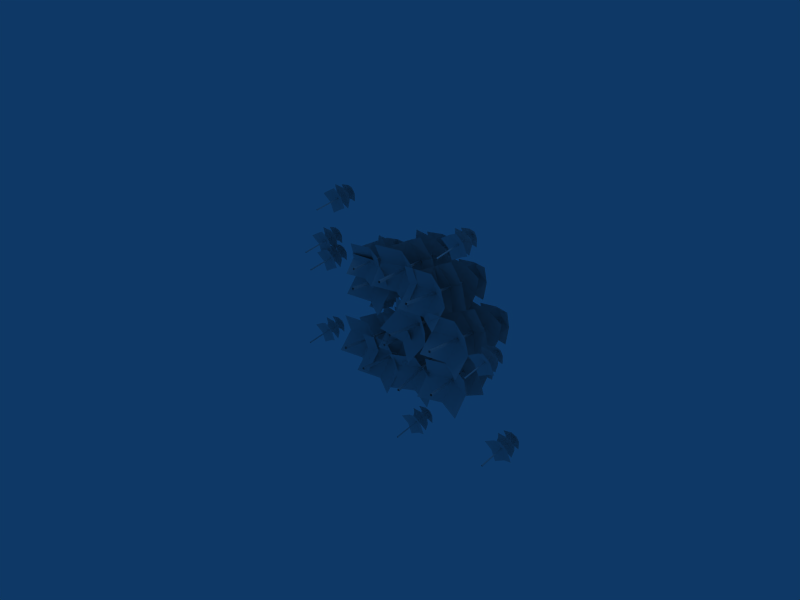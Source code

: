 # Source: nettles1.blend  (saved by Blender 2.44.0; exported with 4.5.12 LTS)
import bpy
from mathutils import Matrix  # noqa: F401  (used for matrix-valued properties, if any)

bpy.ops.wm.read_factory_settings(use_empty=True)
scene = bpy.context.scene
scene.name = 'Scene'

# ---- collections
col_collection_1 = bpy.data.collections.new('Collection 1'); scene.collection.children.link(col_collection_1)

# ---- materials (node trees are filled in below, after node groups)
mat_material = bpy.data.materials.new('Material')
mat_material.alpha_threshold = 0.0
mat_material.roughness = 0.5
mat_material.line_color = (0.0, 0.0, 0.0, 1.0)

# ---- material node trees

# ---- world
world_world = bpy.data.worlds.new('World'); scene.world = world_world
world_world.color = (0.05656, 0.2208, 0.4)
world_world.use_sun_shadow = False
world_world.sun_shadow_jitter_overblur = 0.0
world_world.cycles.sampling_method = 'MANUAL'
world_world.cycles.sample_map_resolution = 256

# ---- cameras
cam_camera = bpy.data.cameras.new('Camera')
cam_camera.passepartout_alpha = 0.2
cam_camera.clip_end = 100.0
cam_camera.lens = 35.0
cam_camera.ortho_scale = 7.314
cam_camera.show_passepartout = False
cam_camera.show_safe_areas = True
cam_camera.dof.focus_distance = 0.0
cam_camera.dof.aperture_fstop = 128.0

# ---- lights
light_spot = bpy.data.lights.new('Spot', 'POINT')
light_spot.transmission_factor = 0.0
light_spot.cutoff_distance = 30.0
light_spot.energy = 100.0
light_spot.shadow_buffer_clip_start = 1.001
light_spot.shadow_soft_size = 1.0
light_spot.shadow_maximum_resolution = 0.006
light_spot.use_absolute_resolution = True
light_spot.cycles.use_multiple_importance_sampling = False

# ---- meshes
me_plane = bpy.data.meshes.new('Plane')
me_plane.from_pydata([(0.8398, 1.435, -0.7846), (1.085, 0.04415, -0.7249), (1.051, 0.03833, -0.7262), (0.8214, 1.432, -0.7853), (0.8389, 1.436, -0.7661), (1.084, 0.04554, -0.6907), (1.05, 0.03973, -0.692), (0.8206, 1.433, -0.7667), (1.087, 1.34, -0.5187), (1.108, 1.321, -1.001), (0.633, 1.239, -1.018), (0.6117, 1.259, -0.5364), (0.861, 1.337, -1.012), (1.088, 1.387, -0.7624), (0.8397, 1.356, -0.5303), (0.6126, 1.306, -0.7801), (0.8269, 1.484, -0.7779), (0.8856, 1.117, -0.7603), (0.6082, 1.035, -0.6761), (0.9709, 1.107, -0.4718), (1.175, 1.124, -0.8409), (0.8128, 1.052, -1.045), (0.6974, 1.003, -0.3865), (0.5393, 0.9486, -0.96), (1.107, 1.037, -1.125), (1.265, 1.092, -0.5513), (1.093, 0.7542, -0.2842), (1.407, 0.7787, -0.8844), (0.8168, 0.663, -1.197), (0.5035, 0.6386, -0.5967), (1.1, 0.7883, -1.044), (1.239, 0.8339, -0.5876), (0.787, 0.7639, -0.4437), (0.6487, 0.7183, -0.9001), (0.9253, 0.8836, -0.749), (0.9755, 0.5891, -0.7348), (0.6737, 0.3738, -0.6687), (1.058, 0.4526, -0.3937), (1.333, 0.4805, -0.7853), (0.9483, 0.4017, -1.06), (0.7566, 0.2346, -0.3274), (0.6469, 0.1837, -0.9941), (1.306, 0.2904, -1.111), (1.415, 0.3413, -0.444), (-0.4011, 0.2789, -0.444), (-0.5175, 0.2463, -1.111), (-1.185, 0.2474, -0.9941), (-1.068, 0.2799, -0.3274), (-0.8523, 0.4139, -1.06), (-0.4604, 0.4296, -0.7853), (-0.7359, 0.4464, -0.3937), (-1.128, 0.4307, -0.6687), (-0.7952, 0.5944, -0.7348), (-0.7972, 0.8932, -0.749), (-1.097, 0.7747, -0.9001), (-0.953, 0.7974, -0.4437), (-0.4961, 0.7936, -0.5876), (-0.6399, 0.7709, -1.044), (-1.253, 0.7195, -0.5967), (-0.9399, 0.693, -1.197), (-0.3391, 0.7119, -0.8844), (-0.6522, 0.7384, -0.2842), (-0.4287, 1.044, -0.5513), (-0.5935, 1.016, -1.125), (-1.168, 1.02, -0.96), (-1.003, 1.048, -0.3865), (-0.881, 1.078, -1.045), (-0.5115, 1.09, -0.8409), (-0.7162, 1.106, -0.4718), (-1.086, 1.094, -0.6761), (-0.7988, 1.13, -0.7603), (-0.7974, 1.502, -0.7779), (-1.038, 1.36, -0.7801), (-0.8054, 1.374, -0.5303), (-0.5552, 1.364, -0.7624), (-0.7875, 1.351, -1.012), (-1.046, 1.314, -0.5364), (-1.028, 1.291, -1.018), (-0.546, 1.295, -1.001), (-0.5638, 1.318, -0.5187), (-0.8119, 1.452, -0.7667), (-0.8105, 0.04028, -0.692), (-0.7762, 0.04057, -0.6907), (-0.7933, 1.452, -0.7661), (-0.8112, 1.451, -0.7853), (-0.8092, 0.03866, -0.7262), (-0.775, 0.03895, -0.7249), (-0.7926, 1.451, -0.7846), (-0.02954, 1.365, -0.461), (-0.01454, 0.1607, -0.4101), (-0.04374, 0.1604, -0.4112), (-0.04541, 1.365, -0.4616), (-0.03013, 1.365, -0.4452), (-0.01562, 0.1621, -0.3809), (-0.04482, 0.1618, -0.382), (-0.046, 1.365, -0.4457), (0.1655, 1.251, -0.2343), (0.1807, 1.231, -0.6451), (-0.2305, 1.228, -0.6601), (-0.2457, 1.247, -0.2494), (-0.02525, 1.279, -0.655), (0.1728, 1.29, -0.4421), (-0.04043, 1.298, -0.2442), (-0.2385, 1.287, -0.4571), (-0.03364, 1.408, -0.4553), (-0.03486, 1.09, -0.4403), (-0.2794, 1.06, -0.3685), (0.03561, 1.071, -0.1943), (0.2101, 1.057, -0.509), (-0.1049, 1.046, -0.6832), (-0.2088, 1.021, -0.1216), (-0.3493, 0.9967, -0.6105), (0.1402, 0.9933, -0.751), (0.2807, 1.018, -0.2621), (0.09014, 0.7569, -0.03439), (0.3571, 0.7344, -0.5461), (-0.1551, 0.7182, -0.8125), (-0.422, 0.7408, -0.3008), (0.1006, 0.7846, -0.6821), (0.2232, 0.804, -0.293), (-0.1663, 0.8072, -0.1704), (-0.289, 0.7879, -0.5595), (-0.03351, 0.8889, -0.4307), (-0.0318, 0.6342, -0.4185), (-0.3153, 0.4946, -0.3622), (0.01877, 0.508, -0.1277), (0.2536, 0.4937, -0.4615), (-0.08049, 0.4803, -0.696), (-0.2648, 0.3661, -0.07127), (-0.364, 0.3384, -0.6396), (0.205, 0.3375, -0.7389), (0.3042, 0.3652, -0.1706), (1.026, 0.2526, 0.8514), (0.9041, 0.2186, 0.1548), (0.2066, 0.2197, 0.2766), (0.3283, 0.2537, 0.9732), (0.5542, 0.3936, 0.2074), (0.9637, 0.4101, 0.4948), (0.6759, 0.4276, 0.904), (0.2663, 0.4112, 0.6166), (0.6139, 0.5823, 0.5475), (0.6118, 0.8945, 0.5327), (0.2986, 0.7707, 0.3748), (0.4489, 0.7944, 0.8517), (0.9265, 0.7904, 0.7014), (0.7761, 0.7667, 0.2245), (0.1355, 0.713, 0.6918), (0.4627, 0.6853, 0.06456), (1.091, 0.7051, 0.3912), (0.7633, 0.7327, 1.018), (0.9969, 1.052, 0.7393), (0.8247, 1.022, 0.14), (0.2247, 1.027, 0.3123), (0.3969, 1.056, 0.9115), (0.5243, 1.088, 0.2231), (0.9104, 1.1, 0.4366), (0.6965, 1.117, 0.8224), (0.3104, 1.105, 0.6089), (0.6101, 1.141, 0.5209), (0.6116, 1.531, 0.5025), (0.3605, 1.382, 0.5003), (0.6033, 1.396, 0.7612), (0.8646, 1.387, 0.5187), (0.6219, 1.373, 0.2577), (0.3516, 1.334, 0.7549), (0.3703, 1.31, 0.2514), (0.8743, 1.314, 0.2698), (0.8557, 1.338, 0.7733), (0.5965, 1.478, 0.5142), (0.5979, 0.003247, 0.5923), (0.6337, 0.003549, 0.5936), (0.6159, 1.479, 0.5149), (0.5972, 1.478, 0.4947), (0.5992, 0.001553, 0.5566), (0.635, 0.001856, 0.5579), (0.6166, 1.478, 0.4955), (-0.5106, 1.478, 0.3409), (-0.4922, 0.001856, 0.4033), (-0.528, 0.001553, 0.402), (-0.53, 1.478, 0.3402), (-0.5113, 1.479, 0.3603), (-0.4935, 0.003549, 0.4391), (-0.5293, 0.003247, 0.4378), (-0.5308, 1.478, 0.3596), (-0.2715, 1.338, 0.6188), (-0.2529, 1.314, 0.1153), (-0.757, 1.31, 0.09682), (-0.7756, 1.334, 0.6004), (-0.5053, 1.373, 0.1032), (-0.2626, 1.387, 0.3641), (-0.5239, 1.396, 0.6067), (-0.7667, 1.382, 0.3457), (-0.5156, 1.531, 0.348), (-0.5171, 1.141, 0.3664), (-0.8168, 1.105, 0.4543), (-0.4307, 1.117, 0.6678), (-0.2169, 1.1, 0.2821), (-0.603, 1.088, 0.06859), (-0.7303, 1.056, 0.757), (-0.9025, 1.027, 0.1577), (-0.3026, 1.022, -0.01452), (-0.1303, 1.052, 0.5847), (-0.3639, 0.7327, 0.8639), (-0.0367, 0.7051, 0.2366), (-0.6645, 0.6853, -0.08998), (-0.9917, 0.713, 0.5373), (-0.3511, 0.7667, 0.06993), (-0.2008, 0.7904, 0.5469), (-0.6783, 0.7944, 0.6972), (-0.8286, 0.7707, 0.2202), (-0.5155, 0.8945, 0.3781), (-0.5134, 0.5823, 0.393), (-0.8609, 0.4112, 0.462), (-0.4514, 0.4276, 0.7495), (-0.1635, 0.4101, 0.3403), (-0.573, 0.3936, 0.05285), (-0.7989, 0.2537, 0.8187), (-0.9206, 0.2197, 0.122), (-0.2232, 0.2186, 0.0002848), (-0.1015, 0.2526, 0.6969), (1.709, 0.4165, -0.05154), (1.562, 0.3778, -0.137), (1.633, 0.3356, 0.08214), (1.856, 0.3505, 0.01348), (1.785, 0.3927, -0.2056), (1.486, 0.3164, 0.0005285), (1.639, 0.3735, -0.2872), (1.932, 0.3462, -0.1368), (1.779, 0.2892, 0.151), (1.889, 0.4651, 0.05972), (1.808, 0.5182, -0.2155), (1.528, 0.5009, -0.1369), (1.608, 0.4479, 0.1384), (1.668, 0.5385, -0.1706), (1.848, 0.5206, -0.07227), (1.748, 0.4855, 0.1047), (1.568, 0.5034, 0.006361), (1.708, 0.5299, -0.02947), (1.709, 0.7085, 0.005387), (1.591, 0.6415, -0.01209), (1.705, 0.6189, 0.1079), (1.827, 0.6414, -0.003251), (1.713, 0.664, -0.1233), (1.587, 0.5913, 0.09811), (1.596, 0.6364, -0.1331), (1.831, 0.6363, -0.1242), (1.823, 0.5912, 0.1069), (1.701, 0.6836, 0.004893), (1.702, 0.005375, -0.1234), (1.719, 0.005367, -0.1228), (1.711, 0.6836, 0.005233), (1.702, 0.6853, -0.004026), (1.703, 0.008575, -0.1398), (1.719, 0.008567, -0.1392), (1.711, 0.6853, -0.003685), (0.1838, 1.506, -0.6897), (0.3903, 0.07109, -0.9763), (0.3548, 0.06667, -0.9788), (0.1645, 1.503, -0.691), (0.1829, 1.502, -0.6707), (0.3888, 0.06406, -0.9413), (0.3533, 0.05965, -0.9437), (0.1637, 1.499, -0.672), (0.4387, 1.335, -0.4454), (0.4602, 1.434, -0.9396), (-0.03921, 1.372, -0.9738), (-0.06071, 1.273, -0.4796), (0.2024, 1.461, -0.9453), (0.4414, 1.443, -0.6811), (0.1809, 1.362, -0.4511), (-0.05806, 1.381, -0.7153), (0.172, 1.554, -0.6706), (0.2202, 1.175, -0.7445), (-0.07235, 1.081, -0.6768), (0.309, 1.091, -0.4547), (0.5232, 1.192, -0.8269), (0.1419, 1.183, -1.049), (0.01963, 0.9735, -0.3916), (-0.1474, 1.066, -0.9859), (0.4482, 1.177, -1.136), (0.6152, 1.085, -0.5417), (0.4243, 0.6817, -0.3529), (0.7524, 0.8446, -0.9587), (0.1322, 0.8254, -1.3), (-0.1958, 0.6625, -0.6938), (0.4327, 0.9047, -1.116), (0.5788, 0.8328, -0.6423), (0.1046, 0.7418, -0.5098), (-0.04143, 0.8136, -0.9832), (0.2534, 0.9342, -0.7912), (0.2953, 0.6302, -0.8502), (-0.02762, 0.4058, -0.834), (0.3765, 0.4041, -0.5385), (0.6643, 0.5201, -0.9314), (0.2602, 0.5218, -1.227), (0.05398, 0.177, -0.5229), (-0.06236, 0.2947, -1.211), (0.6295, 0.409, -1.309), (0.7459, 0.2913, -0.6203), (0.07124, 0.2526, -0.5939), (-0.05043, 0.2186, -1.291), (-0.7479, 0.2197, -1.169), (-0.6262, 0.2537, -0.4722), (-0.4003, 0.3936, -1.238), (0.009233, 0.4101, -0.9506), (-0.2786, 0.4276, -0.5414), (-0.6882, 0.4112, -0.8288), (-0.3406, 0.5823, -0.8979), (-0.3427, 0.8945, -0.9127), (-0.6559, 0.7707, -1.071), (-0.5056, 0.7944, -0.5937), (-0.02806, 0.7904, -0.744), (-0.1784, 0.7667, -1.221), (-0.819, 0.713, -0.7536), (-0.4918, 0.6853, -1.381), (0.136, 0.7051, -1.054), (-0.1912, 0.7327, -0.427), (0.04239, 1.052, -0.7061), (-0.1298, 1.022, -1.305), (-0.7298, 1.027, -1.133), (-0.5576, 1.056, -0.5339), (-0.4303, 1.088, -1.222), (-0.04415, 1.1, -1.009), (-0.258, 1.117, -0.623), (-0.6441, 1.105, -0.8365), (-0.3444, 1.141, -0.9245), (-0.3429, 1.531, -0.9429), (-0.594, 1.382, -0.9451), (-0.3512, 1.396, -0.6842), (-0.08988, 1.387, -0.9267), (-0.3326, 1.373, -1.188), (-0.6029, 1.334, -0.6905), (-0.5843, 1.31, -1.194), (-0.08017, 1.314, -1.176), (-0.09878, 1.338, -0.6721), (-0.358, 1.478, -0.9312), (-0.3566, 0.003247, -0.8531), (-0.3208, 0.003549, -0.8518), (-0.3386, 1.479, -0.9305), (-0.3573, 1.478, -0.9506), (-0.3553, 0.001553, -0.8888), (-0.3195, 0.001856, -0.8875), (-0.3379, 1.478, -0.9499), (-0.755, 1.092, -0.1615), (-0.7485, 0.5652, -0.1392), (-0.7612, 0.5651, -0.1397), (-0.762, 1.092, -0.1618), (-0.7553, 1.092, -0.1546), (-0.7489, 0.5658, -0.1265), (-0.7617, 0.5657, -0.1269), (-0.7622, 1.092, -0.1548), (-0.6697, 1.042, -0.06232), (-0.663, 1.034, -0.242), (-0.843, 1.032, -0.2486), (-0.8496, 1.041, -0.06889), (-0.7531, 1.055, -0.2464), (-0.6665, 1.06, -0.1532), (-0.7598, 1.063, -0.06663), (-0.8464, 1.058, -0.1598), (-0.7568, 1.111, -0.159), (-0.7574, 0.972, -0.1524), (-0.8643, 0.9588, -0.121), (-0.7265, 0.9634, -0.04481), (-0.6502, 0.9573, -0.1825), (-0.788, 0.9528, -0.2587), (-0.8334, 0.9416, -0.013), (-0.8949, 0.931, -0.2269), (-0.6808, 0.9295, -0.2884), (-0.6193, 0.9401, -0.07447), (-0.7027, 0.8261, 0.02517), (-0.5859, 0.8162, -0.1987), (-0.81, 0.8092, -0.3153), (-0.9268, 0.8191, -0.09142), (-0.6981, 0.8382, -0.2582), (-0.6444, 0.8467, -0.08799), (-0.8149, 0.8481, -0.03434), (-0.8685, 0.8396, -0.2046), (-0.7568, 0.8839, -0.1482), (-0.756, 0.7724, -0.1429), (-0.8801, 0.7113, -0.1183), (-0.7339, 0.7172, -0.01567), (-0.6311, 0.7109, -0.1617), (-0.7773, 0.7051, -0.2643), (-0.8579, 0.6551, 0.009031), (-0.9014, 0.643, -0.2396), (-0.6524, 0.6426, -0.2831), (-0.609, 0.6547, -0.03443), (0.1439, 0.2478, 0.4265), (0.7697, 0.2198, 0.09653), (0.4389, 0.2015, -0.5292), (-0.1869, 0.2294, -0.1992), (0.6082, 0.3852, -0.2235), (0.4608, 0.4083, 0.2543), (-0.0175, 0.4131, 0.1065), (0.13, 0.39, -0.3714), (0.2993, 0.5708, -0.06566), (0.297, 0.9102, -0.08613), (0.3606, 0.776, -0.4271), (-0.04246, 0.7649, -0.1304), (0.2517, 0.8175, 0.2712), (0.6548, 0.8286, -0.02548), (0.01772, 0.6729, -0.4745), (0.715, 0.7367, -0.3695), (0.6061, 0.7782, 0.3288), (-0.09118, 0.7144, 0.2238), (0.2254, 1.048, 0.3482), (0.7429, 1.022, 7.79e-05), (0.3941, 1.008, -0.5174), (-0.1234, 1.034, -0.1693), (0.5699, 1.078, -0.2613), (0.4856, 1.098, 0.1715), (0.05245, 1.104, 0.08685), (0.1368, 1.084, -0.346), (0.3121, 1.13, -0.08883), (0.3221, 1.519, -0.101), (0.2499, 1.365, -0.3374), (0.07618, 1.382, -0.02634), (0.3876, 1.382, 0.1475), (0.5613, 1.365, -0.1636), (0.005921, 1.313, -0.2663), (0.4911, 1.296, -0.4035), (0.6288, 1.313, 0.08143), (0.1437, 1.33, 0.2186), (0.3074, 1.467, -0.1107), (0.2636, -0.008989, -0.05523), (0.2734, -0.007786, -0.02079), (0.3127, 1.467, -0.09203), (0.3261, 1.466, -0.116), (0.298, -0.01018, -0.06497), (0.3078, -0.008976, -0.03054), (0.3314, 1.467, -0.09732), (1.071, 1.478, -0.06816), (1.09, 0.001856, -0.005744), (1.054, 0.001553, -0.007052), (1.052, 1.478, -0.06887), (1.07, 1.479, -0.04873), (1.088, 0.003549, 0.03001), (1.052, 0.003247, 0.0287), (1.051, 1.478, -0.04944), (1.31, 1.338, 0.2097), (1.329, 1.314, -0.2938), (0.8248, 1.31, -0.3123), (0.8062, 1.334, 0.1913), (1.076, 1.373, -0.3059), (1.319, 1.387, -0.04493), (1.058, 1.396, 0.1976), (0.8151, 1.382, -0.06336), (1.066, 1.531, -0.0611), (1.065, 1.141, -0.04272), (0.7649, 1.105, 0.04526), (1.151, 1.117, 0.2588), (1.365, 1.1, -0.127), (0.9788, 1.088, -0.3405), (0.8515, 1.056, 0.3479), (0.6792, 1.027, -0.2514), (1.279, 1.022, -0.4236), (1.451, 1.052, 0.1756), (1.218, 0.7327, 0.4548), (1.545, 0.7051, -0.1724), (0.9172, 0.6853, -0.4991), (0.59, 0.713, 0.1282), (1.231, 0.7667, -0.3391), (1.381, 0.7904, 0.1378), (0.9035, 0.7944, 0.2881), (0.7531, 0.7707, -0.1888), (1.066, 0.8945, -0.03096), (1.068, 0.5823, -0.01609), (0.7208, 0.4112, 0.05297), (1.13, 0.4276, 0.3404), (1.418, 0.4101, -0.06879), (1.009, 0.3936, -0.3562), (0.7828, 0.2537, 0.4096), (0.6612, 0.2197, -0.287), (1.359, 0.2186, -0.4088), (1.48, 0.2526, 0.2878), (0.4768, 0.2479, 1.019), (0.3443, 0.2676, 0.3237), (-0.3496, 0.2154, 0.4545), (-0.217, 0.1957, 1.15), (-0.0144, 0.4157, 0.3963), (0.3988, 0.4319, 0.6785), (0.1182, 0.396, 1.091), (-0.295, 0.3797, 0.8093), (0.04032, 0.5772, 0.7509), (0.01931, 0.8888, 0.7638), (-0.2888, 0.7603, 0.5998), (-0.1312, 0.7513, 1.075), (0.3428, 0.7897, 0.9184), (0.1852, 0.7987, 0.4433), (-0.4422, 0.6652, 0.9127), (-0.1258, 0.7126, 0.2811), (0.5058, 0.742, 0.5996), (0.1894, 0.6947, 1.231), (0.3982, 1.051, 0.9783), (0.2167, 1.063, 0.3811), (-0.3791, 1.016, 0.5612), (-0.1976, 1.003, 1.158), (-0.08541, 1.102, 0.4737), (0.3032, 1.12, 0.6823), (0.09603, 1.09, 1.071), (-0.2926, 1.072, 0.8623), (0.002684, 1.135, 0.7739), (-0.01941, 1.524, 0.79), (-0.2612, 1.361, 0.778), (-0.01482, 1.367, 1.036), (0.242, 1.395, 0.79), (-0.004328, 1.389, 0.5321), (-0.2624, 1.29, 1.028), (-0.2519, 1.312, 0.5236), (0.2513, 1.345, 0.5355), (0.2408, 1.324, 1.039), (-0.03118, 1.47, 0.7972), (0.05981, -0.003496, 0.7445), (0.09554, -0.001122, 0.7454), (-0.01177, 1.471, 0.7977), (-0.03078, 1.471, 0.7778), (0.06056, -0.001972, 0.7088), (0.09628, 0.0004023, 0.7096), (-0.01137, 1.472, 0.7782), (-0.673, 1.107, 0.6636), (-0.5115, 0.04491, 0.7067), (-0.5372, 0.0411, 0.7058), (-0.687, 1.105, 0.6632), (-0.6735, 1.107, 0.6778), (-0.5125, 0.04595, 0.7327), (-0.5383, 0.04214, 0.7318), (-0.6875, 1.105, 0.6773), (-0.4862, 1.03, 0.8654), (-0.4711, 1.015, 0.4989), (-0.8341, 0.9618, 0.486), (-0.8492, 0.9764, 0.8525), (-0.6589, 1.032, 0.4905), (-0.485, 1.066, 0.6801), (-0.6741, 1.047, 0.8569), (-0.848, 1.012, 0.6673), (-0.6819, 1.145, 0.6689), (-0.6439, 0.8639, 0.6816), (-0.8561, 0.807, 0.7459), (-0.5788, 0.8547, 0.9009), (-0.4235, 0.8645, 0.6199), (-0.7008, 0.8169, 0.465), (-0.7884, 0.7805, 0.966), (-0.9104, 0.7427, 0.5301), (-0.4778, 0.8002, 0.404), (-0.3558, 0.838, 0.8399), (-0.4917, 0.5839, 1.043), (-0.254, 0.5977, 0.586), (-0.705, 0.5209, 0.349), (-0.9427, 0.5071, 0.8059), (-0.487, 0.6108, 0.4651), (-0.3804, 0.6423, 0.812), (-0.7247, 0.597, 0.922), (-0.8314, 0.5655, 0.5751), (-0.6179, 0.686, 0.6898), (-0.585, 0.4612, 0.7001), (-0.8182, 0.3029, 0.7505), (-0.5243, 0.3554, 0.9592), (-0.3156, 0.3722, 0.6611), (-0.6096, 0.3197, 0.4523), (-0.7572, 0.195, 1.01), (-0.8425, 0.1593, 0.5028), (-0.3399, 0.2287, 0.4134), (-0.2546, 0.2644, 0.9203), (-1.682, 0.6853, -0.8353), (-1.673, 0.008567, -0.9708), (-1.69, 0.008575, -0.9714), (-1.691, 0.6853, -0.8356), (-1.682, 0.6836, -0.8263), (-1.674, 0.005367, -0.9544), (-1.691, 0.005375, -0.955), (-1.691, 0.6836, -0.8267), (-1.57, 0.5912, -0.7246), (-1.562, 0.6363, -0.9558), (-1.797, 0.6364, -0.9646), (-1.806, 0.5913, -0.7335), (-1.68, 0.664, -0.9548), (-1.566, 0.6414, -0.8348), (-1.688, 0.6189, -0.7237), (-1.802, 0.6415, -0.8437), (-1.684, 0.7085, -0.8262), (-1.685, 0.5299, -0.861), (-1.825, 0.5034, -0.8252), (-1.645, 0.4855, -0.7269), (-1.545, 0.5206, -0.9038), (-1.725, 0.5385, -1.002), (-1.785, 0.4479, -0.6932), (-1.865, 0.5009, -0.9685), (-1.585, 0.5182, -1.047), (-1.504, 0.4651, -0.7718), (-1.613, 0.2892, -0.6806), (-1.461, 0.3462, -0.9684), (-1.754, 0.3735, -1.119), (-1.907, 0.3164, -0.831), (-1.608, 0.3927, -1.037), (-1.537, 0.3505, -0.8181), (-1.76, 0.3356, -0.7494), (-1.831, 0.3778, -0.9685), (-1.684, 0.4165, -0.8831), (2.072, 0.4165, -1.274), (1.925, 0.3778, -1.36), (1.996, 0.3356, -1.141), (2.219, 0.3505, -1.209), (2.149, 0.3927, -1.428), (1.849, 0.3164, -1.222), (2.002, 0.3735, -1.51), (2.295, 0.3462, -1.359), (2.143, 0.2892, -1.072), (2.252, 0.4651, -1.163), (2.171, 0.5182, -1.438), (1.891, 0.5009, -1.36), (1.971, 0.4479, -1.084), (2.031, 0.5385, -1.393), (2.211, 0.5206, -1.295), (2.111, 0.4855, -1.118), (1.931, 0.5034, -1.216), (2.071, 0.5299, -1.252), (2.072, 0.7085, -1.217), (1.954, 0.6415, -1.235), (2.068, 0.6189, -1.115), (2.19, 0.6414, -1.226), (2.076, 0.664, -1.346), (1.95, 0.5913, -1.125), (1.959, 0.6364, -1.356), (2.194, 0.6363, -1.347), (2.186, 0.5912, -1.116), (2.065, 0.6836, -1.218), (2.065, 0.005375, -1.346), (2.082, 0.005367, -1.345), (2.074, 0.6836, -1.217), (2.065, 0.6853, -1.227), (2.066, 0.008575, -1.363), (2.083, 0.008567, -1.362), (2.074, 0.6853, -1.226), (0.4001, 0.6853, -1.635), (0.4087, 0.008567, -1.771), (0.392, 0.008575, -1.772), (0.391, 0.6853, -1.636), (0.3998, 0.6836, -1.626), (0.4081, 0.005367, -1.755), (0.3914, 0.005375, -1.755), (0.3907, 0.6836, -1.627), (0.5118, 0.5912, -1.525), (0.5205, 0.6363, -1.756), (0.285, 0.6364, -1.765), (0.2763, 0.5913, -1.534), (0.4026, 0.664, -1.755), (0.516, 0.6414, -1.635), (0.3939, 0.6189, -1.524), (0.2805, 0.6415, -1.644), (0.3978, 0.7085, -1.626), (0.3971, 0.5299, -1.661), (0.257, 0.5034, -1.625), (0.4374, 0.4855, -1.527), (0.5373, 0.5206, -1.704), (0.3569, 0.5385, -1.802), (0.2975, 0.4479, -1.493), (0.217, 0.5009, -1.769), (0.4973, 0.5182, -1.847), (0.5778, 0.4651, -1.572), (0.4687, 0.2892, -1.481), (0.6215, 0.3462, -1.769), (0.3282, 0.3735, -1.919), (0.1753, 0.3164, -1.631), (0.4746, 0.3927, -1.837), (0.5449, 0.3505, -1.618), (0.3218, 0.3356, -1.55), (0.2515, 0.3778, -1.769), (0.3978, 0.4165, -1.683), (-1.532, 0.4165, 0.4748), (-1.678, 0.3778, 0.3894), (-1.608, 0.3356, 0.6085), (-1.385, 0.3505, 0.5399), (-1.455, 0.3927, 0.3208), (-1.754, 0.3164, 0.5269), (-1.601, 0.3735, 0.2392), (-1.308, 0.3462, 0.3896), (-1.461, 0.2892, 0.6774), (-1.352, 0.4651, 0.5861), (-1.432, 0.5182, 0.3109), (-1.713, 0.5009, 0.3895), (-1.632, 0.4479, 0.6647), (-1.573, 0.5385, 0.3558), (-1.392, 0.5206, 0.4541), (-1.492, 0.4855, 0.6311), (-1.673, 0.5034, 0.5328), (-1.533, 0.5299, 0.4969), (-1.532, 0.7085, 0.5318), (-1.649, 0.6415, 0.5143), (-1.536, 0.6189, 0.6343), (-1.414, 0.6414, 0.5231), (-1.527, 0.664, 0.4031), (-1.653, 0.5913, 0.6245), (-1.645, 0.6364, 0.3933), (-1.409, 0.6363, 0.4022), (-1.418, 0.5912, 0.6333), (-1.539, 0.6836, 0.5313), (-1.538, 0.005375, 0.403), (-1.521, 0.005367, 0.4036), (-1.53, 0.6836, 0.5316), (-1.539, 0.6853, 0.5224), (-1.538, 0.008575, 0.3866), (-1.521, 0.008567, 0.3872), (-1.529, 0.6853, 0.5227), (-1.628, 0.6853, 0.7878), (-1.619, 0.008567, 0.6523), (-1.636, 0.008575, 0.6517), (-1.637, 0.6853, 0.7875), (-1.628, 0.6836, 0.7967), (-1.62, 0.005367, 0.6687), (-1.637, 0.005375, 0.6681), (-1.637, 0.6836, 0.7964), (-1.516, 0.5912, 0.8984), (-1.508, 0.6363, 0.6673), (-1.743, 0.6364, 0.6584), (-1.752, 0.5913, 0.8896), (-1.625, 0.664, 0.6682), (-1.512, 0.6414, 0.7882), (-1.634, 0.6189, 0.8994), (-1.748, 0.6415, 0.7794), (-1.63, 0.7085, 0.7969), (-1.631, 0.5299, 0.762), (-1.771, 0.5034, 0.7979), (-1.591, 0.4855, 0.8962), (-1.491, 0.5206, 0.7192), (-1.671, 0.5385, 0.6209), (-1.731, 0.4479, 0.9298), (-1.811, 0.5009, 0.6546), (-1.531, 0.5182, 0.5759), (-1.45, 0.4651, 0.8512), (-1.559, 0.2892, 0.9425), (-1.407, 0.3462, 0.6547), (-1.7, 0.3735, 0.5043), (-1.853, 0.3164, 0.792), (-1.553, 0.3927, 0.5859), (-1.483, 0.3505, 0.805), (-1.706, 0.3356, 0.8736), (-1.777, 0.3778, 0.6545), (-1.63, 0.4165, 0.7399), (-1.276, 0.4165, 1.524), (-1.422, 0.3778, 1.438), (-1.352, 0.3356, 1.658), (-1.129, 0.3505, 1.589), (-1.199, 0.3927, 1.37), (-1.498, 0.3164, 1.576), (-1.345, 0.3735, 1.288), (-1.052, 0.3462, 1.439), (-1.205, 0.2892, 1.726), (-1.096, 0.4651, 1.635), (-1.176, 0.5182, 1.36), (-1.457, 0.5009, 1.439), (-1.376, 0.4479, 1.714), (-1.317, 0.5385, 1.405), (-1.136, 0.5206, 1.503), (-1.236, 0.4855, 1.68), (-1.416, 0.5034, 1.582), (-1.276, 0.5299, 1.546), (-1.276, 0.7085, 1.581), (-1.393, 0.6415, 1.563), (-1.28, 0.6189, 1.683), (-1.158, 0.6414, 1.572), (-1.271, 0.664, 1.452), (-1.397, 0.5913, 1.674), (-1.389, 0.6364, 1.442), (-1.153, 0.6363, 1.451), (-1.162, 0.5912, 1.682), (-1.283, 0.6836, 1.58), (-1.282, 0.005375, 1.452), (-1.265, 0.005367, 1.453), (-1.274, 0.6836, 1.581), (-1.282, 0.6853, 1.571), (-1.282, 0.008575, 1.436), (-1.265, 0.008567, 1.436), (-1.273, 0.6853, 1.572), (1.18, 0.6853, 1.543), (1.188, 0.008567, 1.408), (1.171, 0.008575, 1.407), (1.17, 0.6853, 1.543), (1.179, 0.6836, 1.552), (1.188, 0.005367, 1.424), (1.171, 0.005375, 1.424), (1.17, 0.6836, 1.552), (1.291, 0.5912, 1.654), (1.3, 0.6363, 1.423), (1.064, 0.6364, 1.414), (1.056, 0.5913, 1.645), (1.182, 0.664, 1.424), (1.295, 0.6414, 1.544), (1.173, 0.6189, 1.655), (1.06, 0.6415, 1.535), (1.177, 0.7085, 1.552), (1.176, 0.5299, 1.517), (1.036, 0.5034, 1.553), (1.217, 0.4855, 1.652), (1.317, 0.5206, 1.475), (1.136, 0.5385, 1.376), (1.077, 0.4479, 1.685), (0.9964, 0.5009, 1.41), (1.277, 0.5182, 1.331), (1.357, 0.4651, 1.607), (1.248, 0.2892, 1.698), (1.401, 0.3462, 1.41), (1.108, 0.3735, 1.26), (0.9547, 0.3164, 1.547), (1.254, 0.3927, 1.341), (1.324, 0.3505, 1.56), (1.101, 0.3356, 1.629), (1.031, 0.3778, 1.41), (1.177, 0.4165, 1.495)], [], [(15, 14, 16), (15, 11, 14), (8, 13, 14), (14, 13, 16), (10, 15, 12), (12, 15, 16), (12, 13, 9), (12, 16, 13), (21, 20, 24), (21, 17, 20), (23, 18, 21), (21, 18, 17), (25, 20, 19), (19, 20, 17), (18, 19, 17), (18, 22, 19), (33, 29, 32), (33, 32, 34), (32, 31, 34), (26, 31, 32), (30, 33, 34), (28, 33, 30), (30, 34, 31), (30, 31, 27), (39, 38, 42), (39, 35, 38), (41, 36, 39), (39, 36, 35), (43, 38, 37), (37, 38, 35), (36, 37, 35), (36, 40, 37), (2, 6, 7), (2, 7, 3), (0, 4, 1), (4, 5, 1), (4, 7, 6), (4, 6, 5), (0, 1, 2), (0, 2, 3), (87, 85, 84), (87, 86, 85), (83, 81, 82), (83, 80, 81), (83, 82, 86), (87, 83, 86), (85, 80, 84), (85, 81, 80), (51, 47, 50), (51, 50, 52), (50, 49, 52), (44, 49, 50), (48, 51, 52), (46, 51, 48), (48, 52, 49), (48, 49, 45), (57, 56, 60), (57, 53, 56), (59, 54, 57), (57, 54, 53), (61, 56, 55), (55, 56, 53), (54, 55, 53), (54, 58, 55), (69, 65, 68), (69, 68, 70), (68, 67, 70), (62, 67, 68), (66, 69, 70), (64, 69, 66), (66, 70, 67), (66, 67, 63), (75, 71, 74), (75, 74, 78), (75, 72, 71), (77, 72, 75), (73, 74, 71), (79, 74, 73), (72, 76, 73), (72, 73, 71), (103, 102, 104), (103, 99, 102), (96, 101, 102), (102, 101, 104), (98, 103, 100), (100, 103, 104), (100, 101, 97), (100, 104, 101), (109, 108, 112), (109, 105, 108), (111, 106, 109), (109, 106, 105), (113, 108, 107), (107, 108, 105), (106, 107, 105), (106, 110, 107), (121, 117, 120), (121, 120, 122), (120, 119, 122), (114, 119, 120), (118, 121, 122), (116, 121, 118), (118, 122, 119), (118, 119, 115), (127, 126, 130), (127, 123, 126), (129, 124, 127), (127, 124, 123), (131, 126, 125), (125, 126, 123), (124, 125, 123), (124, 128, 125), (90, 95, 94), (90, 91, 95), (88, 89, 92), (92, 89, 93), (92, 94, 95), (92, 93, 94), (88, 90, 89), (88, 91, 90), (175, 173, 172), (175, 174, 173), (171, 169, 170), (171, 168, 169), (171, 170, 174), (175, 171, 174), (173, 168, 172), (173, 169, 168), (139, 135, 138), (139, 138, 140), (138, 137, 140), (132, 137, 138), (136, 139, 140), (134, 139, 136), (136, 140, 137), (136, 137, 133), (145, 144, 148), (145, 141, 144), (147, 142, 145), (145, 142, 141), (149, 144, 143), (143, 144, 141), (142, 143, 141), (142, 146, 143), (157, 153, 156), (157, 156, 158), (156, 155, 158), (150, 155, 156), (154, 157, 158), (152, 157, 154), (154, 158, 155), (154, 155, 151), (163, 159, 162), (163, 162, 166), (163, 160, 159), (165, 160, 163), (161, 162, 159), (167, 162, 161), (160, 164, 161), (160, 161, 159), (191, 190, 192), (191, 187, 190), (184, 189, 190), (190, 189, 192), (186, 191, 188), (188, 191, 192), (188, 189, 185), (188, 192, 189), (197, 196, 200), (197, 193, 196), (199, 194, 197), (197, 194, 193), (201, 196, 195), (195, 196, 193), (194, 195, 193), (194, 198, 195), (209, 205, 208), (209, 208, 210), (208, 207, 210), (202, 207, 208), (206, 209, 210), (204, 209, 206), (206, 210, 207), (206, 207, 203), (215, 214, 218), (215, 211, 214), (217, 212, 215), (215, 212, 211), (219, 214, 213), (213, 214, 211), (212, 213, 211), (212, 216, 213), (178, 182, 183), (178, 183, 179), (176, 180, 177), (180, 181, 177), (180, 183, 182), (180, 182, 181), (176, 177, 178), (176, 178, 179), (254, 252, 251), (254, 253, 252), (250, 248, 249), (250, 247, 248), (250, 249, 253), (254, 250, 253), (252, 247, 251), (252, 248, 247), (224, 223, 227), (224, 220, 223), (226, 221, 224), (224, 221, 220), (228, 223, 222), (222, 223, 220), (221, 222, 220), (221, 225, 222), (236, 232, 235), (236, 235, 237), (235, 234, 237), (229, 234, 235), (233, 236, 237), (231, 236, 233), (233, 237, 234), (233, 234, 230), (242, 238, 241), (242, 241, 245), (242, 239, 238), (244, 239, 242), (240, 241, 238), (246, 241, 240), (239, 243, 240), (239, 240, 238), (270, 269, 271), (270, 266, 269), (263, 268, 269), (269, 268, 271), (265, 270, 267), (267, 270, 271), (267, 268, 264), (267, 271, 268), (276, 275, 279), (276, 272, 275), (278, 273, 276), (276, 273, 272), (280, 275, 274), (274, 275, 272), (273, 274, 272), (273, 277, 274), (288, 284, 287), (288, 287, 289), (287, 286, 289), (281, 286, 287), (285, 288, 289), (283, 288, 285), (285, 289, 286), (285, 286, 282), (294, 293, 297), (294, 290, 293), (296, 291, 294), (294, 291, 290), (298, 293, 292), (292, 293, 290), (291, 292, 290), (291, 295, 292), (257, 261, 262), (257, 262, 258), (255, 259, 256), (259, 260, 256), (259, 262, 261), (259, 261, 260), (255, 256, 257), (255, 257, 258), (342, 340, 339), (342, 341, 340), (338, 336, 337), (338, 335, 336), (338, 337, 341), (342, 338, 341), (340, 335, 339), (340, 336, 335), (306, 302, 305), (306, 305, 307), (305, 304, 307), (299, 304, 305), (303, 306, 307), (301, 306, 303), (303, 307, 304), (303, 304, 300), (312, 311, 315), (312, 308, 311), (314, 309, 312), (312, 309, 308), (316, 311, 310), (310, 311, 308), (309, 310, 308), (309, 313, 310), (324, 320, 323), (324, 323, 325), (323, 322, 325), (317, 322, 323), (321, 324, 325), (319, 324, 321), (321, 325, 322), (321, 322, 318), (330, 326, 329), (330, 329, 333), (330, 327, 326), (332, 327, 330), (328, 329, 326), (334, 329, 328), (327, 331, 328), (327, 328, 326), (358, 357, 359), (358, 354, 357), (351, 356, 357), (357, 356, 359), (353, 358, 355), (355, 358, 359), (355, 356, 352), (355, 359, 356), (364, 363, 367), (364, 360, 363), (366, 361, 364), (364, 361, 360), (368, 363, 362), (362, 363, 360), (361, 362, 360), (361, 365, 362), (376, 372, 375), (376, 375, 377), (375, 374, 377), (369, 374, 375), (373, 376, 377), (371, 376, 373), (373, 377, 374), (373, 374, 370), (382, 381, 385), (382, 378, 381), (384, 379, 382), (382, 379, 378), (386, 381, 380), (380, 381, 378), (379, 380, 378), (379, 383, 380), (345, 349, 350), (345, 350, 346), (343, 347, 344), (347, 348, 344), (347, 350, 349), (347, 349, 348), (343, 344, 345), (343, 345, 346), (430, 428, 427), (430, 429, 428), (426, 424, 425), (426, 423, 424), (426, 425, 429), (430, 426, 429), (428, 423, 427), (428, 424, 423), (394, 390, 393), (394, 393, 395), (393, 392, 395), (387, 392, 393), (391, 394, 395), (389, 394, 391), (391, 395, 392), (391, 392, 388), (400, 399, 403), (400, 396, 399), (402, 397, 400), (400, 397, 396), (404, 399, 398), (398, 399, 396), (397, 398, 396), (397, 401, 398), (412, 408, 411), (412, 411, 413), (411, 410, 413), (405, 410, 411), (409, 412, 413), (407, 412, 409), (409, 413, 410), (409, 410, 406), (418, 414, 417), (418, 417, 421), (418, 415, 414), (420, 415, 418), (416, 417, 414), (422, 417, 416), (415, 419, 416), (415, 416, 414), (446, 445, 447), (446, 442, 445), (439, 444, 445), (445, 444, 447), (441, 446, 443), (443, 446, 447), (443, 444, 440), (443, 447, 444), (452, 451, 455), (452, 448, 451), (454, 449, 452), (452, 449, 448), (456, 451, 450), (450, 451, 448), (449, 450, 448), (449, 453, 450), (464, 460, 463), (464, 463, 465), (463, 462, 465), (457, 462, 463), (461, 464, 465), (459, 464, 461), (461, 465, 462), (461, 462, 458), (470, 469, 473), (470, 466, 469), (472, 467, 470), (470, 467, 466), (474, 469, 468), (468, 469, 466), (467, 468, 466), (467, 471, 468), (433, 437, 438), (433, 438, 434), (431, 435, 432), (435, 436, 432), (435, 438, 437), (435, 437, 436), (431, 432, 433), (431, 433, 434), (518, 516, 515), (518, 517, 516), (514, 512, 513), (514, 511, 512), (514, 513, 517), (518, 514, 517), (516, 511, 515), (516, 512, 511), (482, 478, 481), (482, 481, 483), (481, 480, 483), (475, 480, 481), (479, 482, 483), (477, 482, 479), (479, 483, 480), (479, 480, 476), (488, 487, 491), (488, 484, 487), (490, 485, 488), (488, 485, 484), (492, 487, 486), (486, 487, 484), (485, 486, 484), (485, 489, 486), (500, 496, 499), (500, 499, 501), (499, 498, 501), (493, 498, 499), (497, 500, 501), (495, 500, 497), (497, 501, 498), (497, 498, 494), (506, 502, 505), (506, 505, 509), (506, 503, 502), (508, 503, 506), (504, 505, 502), (510, 505, 504), (503, 507, 504), (503, 504, 502), (534, 533, 535), (534, 530, 533), (527, 532, 533), (533, 532, 535), (529, 534, 531), (531, 534, 535), (531, 532, 528), (531, 535, 532), (540, 539, 543), (540, 536, 539), (542, 537, 540), (540, 537, 536), (544, 539, 538), (538, 539, 536), (537, 538, 536), (537, 541, 538), (552, 548, 551), (552, 551, 553), (551, 550, 553), (545, 550, 551), (549, 552, 553), (547, 552, 549), (549, 553, 550), (549, 550, 546), (558, 557, 561), (558, 554, 557), (560, 555, 558), (558, 555, 554), (562, 557, 556), (556, 557, 554), (555, 556, 554), (555, 559, 556), (521, 525, 526), (521, 526, 522), (519, 523, 520), (523, 524, 520), (523, 526, 525), (523, 525, 524), (519, 520, 521), (519, 521, 522), (578, 577, 579), (578, 574, 577), (571, 576, 577), (577, 576, 579), (573, 578, 575), (575, 578, 579), (575, 576, 572), (575, 579, 576), (584, 583, 587), (584, 580, 583), (586, 581, 584), (584, 581, 580), (588, 583, 582), (582, 583, 580), (581, 582, 580), (581, 585, 582), (596, 592, 595), (596, 595, 597), (595, 594, 597), (589, 594, 595), (593, 596, 597), (591, 596, 593), (593, 597, 594), (593, 594, 590), (565, 569, 570), (565, 570, 566), (563, 567, 564), (567, 568, 564), (567, 570, 569), (567, 569, 568), (563, 564, 565), (563, 565, 566), (632, 630, 629), (632, 631, 630), (628, 626, 627), (628, 625, 626), (628, 627, 631), (632, 628, 631), (630, 625, 629), (630, 626, 625), (602, 601, 605), (602, 598, 601), (604, 599, 602), (602, 599, 598), (606, 601, 600), (600, 601, 598), (599, 600, 598), (599, 603, 600), (614, 610, 613), (614, 613, 615), (613, 612, 615), (607, 612, 613), (611, 614, 615), (609, 614, 611), (611, 615, 612), (611, 612, 608), (620, 616, 619), (620, 619, 623), (620, 617, 616), (622, 617, 620), (618, 619, 616), (624, 619, 618), (617, 621, 618), (617, 618, 616), (648, 647, 649), (648, 644, 647), (641, 646, 647), (647, 646, 649), (643, 648, 645), (645, 648, 649), (645, 646, 642), (645, 649, 646), (654, 653, 657), (654, 650, 653), (656, 651, 654), (654, 651, 650), (658, 653, 652), (652, 653, 650), (651, 652, 650), (651, 655, 652), (666, 662, 665), (666, 665, 667), (665, 664, 667), (659, 664, 665), (663, 666, 667), (661, 666, 663), (663, 667, 664), (663, 664, 660), (635, 639, 640), (635, 640, 636), (633, 637, 634), (637, 638, 634), (637, 640, 639), (637, 639, 638), (633, 634, 635), (633, 635, 636), (702, 700, 699), (702, 701, 700), (698, 696, 697), (698, 695, 696), (698, 697, 701), (702, 698, 701), (700, 695, 699), (700, 696, 695), (672, 671, 675), (672, 668, 671), (674, 669, 672), (672, 669, 668), (676, 671, 670), (670, 671, 668), (669, 670, 668), (669, 673, 670), (684, 680, 683), (684, 683, 685), (683, 682, 685), (677, 682, 683), (681, 684, 685), (679, 684, 681), (681, 685, 682), (681, 682, 678), (690, 686, 689), (690, 689, 693), (690, 687, 686), (692, 687, 690), (688, 689, 686), (694, 689, 688), (687, 691, 688), (687, 688, 686), (718, 717, 719), (718, 714, 717), (711, 716, 717), (717, 716, 719), (713, 718, 715), (715, 718, 719), (715, 716, 712), (715, 719, 716), (724, 723, 727), (724, 720, 723), (726, 721, 724), (724, 721, 720), (728, 723, 722), (722, 723, 720), (721, 722, 720), (721, 725, 722), (736, 732, 735), (736, 735, 737), (735, 734, 737), (729, 734, 735), (733, 736, 737), (731, 736, 733), (733, 737, 734), (733, 734, 730), (705, 709, 710), (705, 710, 706), (703, 707, 704), (707, 708, 704), (707, 710, 709), (707, 709, 708), (703, 704, 705), (703, 705, 706), (772, 770, 769), (772, 771, 770), (768, 766, 767), (768, 765, 766), (768, 767, 771), (772, 768, 771), (770, 765, 769), (770, 766, 765), (742, 741, 745), (742, 738, 741), (744, 739, 742), (742, 739, 738), (746, 741, 740), (740, 741, 738), (739, 740, 738), (739, 743, 740), (754, 750, 753), (754, 753, 755), (753, 752, 755), (747, 752, 753), (751, 754, 755), (749, 754, 751), (751, 755, 752), (751, 752, 748), (760, 756, 759), (760, 759, 763), (760, 757, 756), (762, 757, 760), (758, 759, 756), (764, 759, 758), (757, 761, 758), (757, 758, 756), (788, 787, 789), (788, 784, 787), (781, 786, 787), (787, 786, 789), (783, 788, 785), (785, 788, 789), (785, 786, 782), (785, 789, 786), (794, 793, 797), (794, 790, 793), (796, 791, 794), (794, 791, 790), (798, 793, 792), (792, 793, 790), (791, 792, 790), (791, 795, 792), (806, 802, 805), (806, 805, 807), (805, 804, 807), (799, 804, 805), (803, 806, 807), (801, 806, 803), (803, 807, 804), (803, 804, 800), (775, 779, 780), (775, 780, 776), (773, 777, 774), (777, 778, 774), (777, 780, 779), (777, 779, 778), (773, 774, 775), (773, 775, 776)])
_uv = me_plane.uv_layers.new(name='UVTex')
_uv.uv.foreach_set('vector', [-0.006854, 0.5083, 0.4328, 1.008, 0.4344, 0.5083, -0.006854, 0.5083, -0.02285, 0.9862, 0.4328, 1.008, 0.8756, 1.05, 0.8612, 0.5126, 0.4328, 1.008, 0.4328, 1.008, 0.8612, 0.5126, 0.4344, 0.5083, -0.006854, -0.03353, -0.006854, 0.5083, 0.4392, -0.02713, 0.4392, -0.02713, -0.006854, 0.5083, 0.4344, 0.5083, 0.4392, -0.02713, 0.8612, 0.5126, 0.8225, 0.01647, 0.4392, -0.02713, 0.4344, 0.5083, 0.8612, 0.5126, 0.4392, -0.02713, 0.8612, 0.5126, 0.8225, 0.01647, 0.4392, -0.02713, 0.4344, 0.5083, 0.8612, 0.5126, -0.006854, -0.03353, -0.006854, 0.5083, 0.4392, -0.02713, 0.4392, -0.02713, -0.006854, 0.5083, 0.4344, 0.5083, 0.8756, 1.05, 0.8612, 0.5126, 0.4328, 1.008, 0.4328, 1.008, 0.8612, 0.5126, 0.4344, 0.5083, -0.006854, 0.5083, 0.4328, 1.008, 0.4344, 0.5083, -0.006854, 0.5083, -0.02285, 0.9862, 0.4328, 1.008, -0.006854, 0.5083, -0.02285, 0.9862, 0.4328, 1.008, -0.006854, 0.5083, 0.4328, 1.008, 0.4344, 0.5083, 0.4328, 1.008, 0.8612, 0.5126, 0.4344, 0.5083, 0.8756, 1.05, 0.8612, 0.5126, 0.4328, 1.008, 0.4392, -0.02713, -0.006854, 0.5083, 0.4344, 0.5083, -0.006854, -0.03353, -0.006854, 0.5083, 0.4392, -0.02713, 0.4392, -0.02713, 0.4344, 0.5083, 0.8612, 0.5126, 0.4392, -0.02713, 0.8612, 0.5126, 0.8225, 0.01647, 0.4392, -0.02713, 0.8612, 0.5126, 0.8225, 0.01647, 0.4392, -0.02713, 0.4344, 0.5083, 0.8612, 0.5126, -0.006854, -0.03353, -0.006854, 0.5083, 0.4392, -0.02713, 0.4392, -0.02713, -0.006854, 0.5083, 0.4344, 0.5083, 0.8756, 1.05, 0.8612, 0.5126, 0.4328, 1.008, 0.4328, 1.008, 0.8612, 0.5126, 0.4344, 0.5083, -0.006854, 0.5083, 0.4328, 1.008, 0.4344, 0.5083, -0.006854, 0.5083, -0.02285, 0.9862, 0.4328, 1.008, 0.2812, 0.1451, 0.2812, 0.1451, 0.416, 0.4392, 0.2812, 0.1451, 0.416, 0.4392, 0.416, 0.4392, 0.4199, 0.4361, 0.4199, 0.4361, 0.2883, 0.1394, 0.4199, 0.4361, 0.2883, 0.1393, 0.2883, 0.1394, 0.4199, 0.4361, 0.416, 0.4392, 0.2812, 0.1451, 0.4199, 0.4361, 0.2812, 0.1451, 0.2883, 0.1393, 0.4199, 0.4361, 0.2883, 0.1394, 0.2812, 0.1451, 0.4199, 0.4361, 0.2812, 0.1451, 0.416, 0.4392, 0.4199, 0.4361, 0.2812, 0.1451, 0.416, 0.4392, 0.4199, 0.4361, 0.2883, 0.1394, 0.2812, 0.1451, 0.4199, 0.4361, 0.2812, 0.1451, 0.2883, 0.1393, 0.4199, 0.4361, 0.416, 0.4392, 0.2812, 0.1451, 0.4199, 0.4361, 0.2883, 0.1393, 0.2883, 0.1394, 0.4199, 0.4361, 0.4199, 0.4361, 0.2883, 0.1394, 0.2812, 0.1451, 0.416, 0.4392, 0.416, 0.4392, 0.2812, 0.1451, 0.2812, 0.1451, 0.416, 0.4392, -0.006854, 0.5083, -0.02285, 0.9862, 0.4328, 1.008, -0.006854, 0.5083, 0.4328, 1.008, 0.4344, 0.5083, 0.4328, 1.008, 0.8612, 0.5126, 0.4344, 0.5083, 0.8756, 1.05, 0.8612, 0.5126, 0.4328, 1.008, 0.4392, -0.02713, -0.006854, 0.5083, 0.4344, 0.5083, -0.006854, -0.03353, -0.006854, 0.5083, 0.4392, -0.02713, 0.4392, -0.02713, 0.4344, 0.5083, 0.8612, 0.5126, 0.4392, -0.02713, 0.8612, 0.5126, 0.8225, 0.01647, 0.4392, -0.02713, 0.8612, 0.5126, 0.8225, 0.01647, 0.4392, -0.02713, 0.4344, 0.5083, 0.8612, 0.5126, -0.006854, -0.03353, -0.006854, 0.5083, 0.4392, -0.02713, 0.4392, -0.02713, -0.006854, 0.5083, 0.4344, 0.5083, 0.8756, 1.05, 0.8612, 0.5126, 0.4328, 1.008, 0.4328, 1.008, 0.8612, 0.5126, 0.4344, 0.5083, -0.006854, 0.5083, 0.4328, 1.008, 0.4344, 0.5083, -0.006854, 0.5083, -0.02285, 0.9862, 0.4328, 1.008, -0.006854, 0.5083, -0.02285, 0.9862, 0.4328, 1.008, -0.006854, 0.5083, 0.4328, 1.008, 0.4344, 0.5083, 0.4328, 1.008, 0.8612, 0.5126, 0.4344, 0.5083, 0.8756, 1.05, 0.8612, 0.5126, 0.4328, 1.008, 0.4392, -0.02713, -0.006854, 0.5083, 0.4344, 0.5083, -0.006854, -0.03353, -0.006854, 0.5083, 0.4392, -0.02713, 0.4392, -0.02713, 0.4344, 0.5083, 0.8612, 0.5126, 0.4392, -0.02713, 0.8612, 0.5126, 0.8225, 0.01647, 0.4392, -0.02713, 0.4344, 0.5083, 0.8612, 0.5126, 0.4392, -0.02713, 0.8612, 0.5126, 0.8225, 0.01647, 0.4392, -0.02713, -0.006854, 0.5083, 0.4344, 0.5083, -0.006854, -0.03353, -0.006854, 0.5083, 0.4392, -0.02713, 0.4328, 1.008, 0.8612, 0.5126, 0.4344, 0.5083, 0.8756, 1.05, 0.8612, 0.5126, 0.4328, 1.008, -0.006854, 0.5083, -0.02285, 0.9862, 0.4328, 1.008, -0.006854, 0.5083, 0.4328, 1.008, 0.4344, 0.5083, -0.006854, 0.5083, 0.4328, 1.008, 0.4344, 0.5083, -0.006854, 0.5083, -0.02285, 0.9862, 0.4328, 1.008, 0.8756, 1.05, 0.8612, 0.5126, 0.4328, 1.008, 0.4328, 1.008, 0.8612, 0.5126, 0.4344, 0.5083, -0.006854, -0.03353, -0.006854, 0.5083, 0.4392, -0.02713, 0.4392, -0.02713, -0.006854, 0.5083, 0.4344, 0.5083, 0.4392, -0.02713, 0.8612, 0.5126, 0.8225, 0.01647, 0.4392, -0.02713, 0.4344, 0.5083, 0.8612, 0.5126, 0.4392, -0.02713, 0.8612, 0.5126, 0.8225, 0.01647, 0.4392, -0.02713, 0.4344, 0.5083, 0.8612, 0.5126, -0.006854, -0.03353, -0.006854, 0.5083, 0.4392, -0.02713, 0.4392, -0.02713, -0.006854, 0.5083, 0.4344, 0.5083, 0.8756, 1.05, 0.8612, 0.5126, 0.4328, 1.008, 0.4328, 1.008, 0.8612, 0.5126, 0.4344, 0.5083, -0.006854, 0.5083, 0.4328, 1.008, 0.4344, 0.5083, -0.006854, 0.5083, -0.02285, 0.9862, 0.4328, 1.008, -0.006854, 0.5083, -0.02285, 0.9862, 0.4328, 1.008, -0.006854, 0.5083, 0.4328, 1.008, 0.4344, 0.5083, 0.4328, 1.008, 0.8612, 0.5126, 0.4344, 0.5083, 0.8756, 1.05, 0.8612, 0.5126, 0.4328, 1.008, 0.4392, -0.02713, -0.006854, 0.5083, 0.4344, 0.5083, -0.006854, -0.03353, -0.006854, 0.5083, 0.4392, -0.02713, 0.4392, -0.02713, 0.4344, 0.5083, 0.8612, 0.5126, 0.4392, -0.02713, 0.8612, 0.5126, 0.8225, 0.01647, 0.4392, -0.02713, 0.8612, 0.5126, 0.8225, 0.01647, 0.4392, -0.02713, 0.4344, 0.5083, 0.8612, 0.5126, -0.006854, -0.03353, -0.006854, 0.5083, 0.4392, -0.02713, 0.4392, -0.02713, -0.006854, 0.5083, 0.4344, 0.5083, 0.8756, 1.05, 0.8612, 0.5126, 0.4328, 1.008, 0.4328, 1.008, 0.8612, 0.5126, 0.4344, 0.5083, -0.006854, 0.5083, 0.4328, 1.008, 0.4344, 0.5083, -0.006854, 0.5083, -0.02285, 0.9862, 0.4328, 1.008, 0.2812, 0.1451, 0.416, 0.4392, 0.2812, 0.1451, 0.2812, 0.1451, 0.416, 0.4392, 0.416, 0.4392, 0.4199, 0.4361, 0.2883, 0.1394, 0.4199, 0.4361, 0.4199, 0.4361, 0.2883, 0.1394, 0.2883, 0.1393, 0.4199, 0.4361, 0.2812, 0.1451, 0.416, 0.4392, 0.4199, 0.4361, 0.2883, 0.1393, 0.2812, 0.1451, 0.4199, 0.4361, 0.2812, 0.1451, 0.2883, 0.1394, 0.4199, 0.4361, 0.416, 0.4392, 0.2812, 0.1451, 0.4199, 0.4361, 0.2812, 0.1451, 0.416, 0.4392, 0.4199, 0.4361, 0.2883, 0.1394, 0.2812, 0.1451, 0.4199, 0.4361, 0.2812, 0.1451, 0.2883, 0.1393, 0.4199, 0.4361, 0.416, 0.4392, 0.2812, 0.1451, 0.4199, 0.4361, 0.2883, 0.1393, 0.2883, 0.1394, 0.4199, 0.4361, 0.4199, 0.4361, 0.2883, 0.1394, 0.2812, 0.1451, 0.416, 0.4392, 0.416, 0.4392, 0.2812, 0.1451, 0.2812, 0.1451, 0.416, 0.4392, -0.006854, 0.5083, -0.02285, 0.9862, 0.4328, 1.008, -0.006854, 0.5083, 0.4328, 1.008, 0.4344, 0.5083, 0.4328, 1.008, 0.8612, 0.5126, 0.4344, 0.5083, 0.8756, 1.05, 0.8612, 0.5126, 0.4328, 1.008, 0.4392, -0.02713, -0.006854, 0.5083, 0.4344, 0.5083, -0.006854, -0.03353, -0.006854, 0.5083, 0.4392, -0.02713, 0.4392, -0.02713, 0.4344, 0.5083, 0.8612, 0.5126, 0.4392, -0.02713, 0.8612, 0.5126, 0.8225, 0.01647, 0.4392, -0.02713, 0.8612, 0.5126, 0.8225, 0.01647, 0.4392, -0.02713, 0.4344, 0.5083, 0.8612, 0.5126, -0.006854, -0.03353, -0.006854, 0.5083, 0.4392, -0.02713, 0.4392, -0.02713, -0.006854, 0.5083, 0.4344, 0.5083, 0.8756, 1.05, 0.8612, 0.5126, 0.4328, 1.008, 0.4328, 1.008, 0.8612, 0.5126, 0.4344, 0.5083, -0.006854, 0.5083, 0.4328, 1.008, 0.4344, 0.5083, -0.006854, 0.5083, -0.02285, 0.9862, 0.4328, 1.008, -0.006854, 0.5083, -0.02285, 0.9862, 0.4328, 1.008, -0.006854, 0.5083, 0.4328, 1.008, 0.4344, 0.5083, 0.4328, 1.008, 0.8612, 0.5126, 0.4344, 0.5083, 0.8756, 1.05, 0.8612, 0.5126, 0.4328, 1.008, 0.4392, -0.02713, -0.006854, 0.5083, 0.4344, 0.5083, -0.006854, -0.03353, -0.006854, 0.5083, 0.4392, -0.02713, 0.4392, -0.02713, 0.4344, 0.5083, 0.8612, 0.5126, 0.4392, -0.02713, 0.8612, 0.5126, 0.8225, 0.01647, 0.4392, -0.02713, 0.4344, 0.5083, 0.8612, 0.5126, 0.4392, -0.02713, 0.8612, 0.5126, 0.8225, 0.01647, 0.4392, -0.02713, -0.006854, 0.5083, 0.4344, 0.5083, -0.006854, -0.03353, -0.006854, 0.5083, 0.4392, -0.02713, 0.4328, 1.008, 0.8612, 0.5126, 0.4344, 0.5083, 0.8756, 1.05, 0.8612, 0.5126, 0.4328, 1.008, -0.006854, 0.5083, -0.02285, 0.9862, 0.4328, 1.008, -0.006854, 0.5083, 0.4328, 1.008, 0.4344, 0.5083, -0.006854, 0.5083, 0.4328, 1.008, 0.4344, 0.5083, -0.006854, 0.5083, -0.02285, 0.9862, 0.4328, 1.008, 0.8756, 1.05, 0.8612, 0.5126, 0.4328, 1.008, 0.4328, 1.008, 0.8612, 0.5126, 0.4344, 0.5083, -0.006854, -0.03353, -0.006854, 0.5083, 0.4392, -0.02713, 0.4392, -0.02713, -0.006854, 0.5083, 0.4344, 0.5083, 0.4392, -0.02713, 0.8612, 0.5126, 0.8225, 0.01647, 0.4392, -0.02713, 0.4344, 0.5083, 0.8612, 0.5126, 0.4392, -0.02713, 0.8612, 0.5126, 0.8225, 0.01647, 0.4392, -0.02713, 0.4344, 0.5083, 0.8612, 0.5126, -0.006854, -0.03353, -0.006854, 0.5083, 0.4392, -0.02713, 0.4392, -0.02713, -0.006854, 0.5083, 0.4344, 0.5083, 0.8756, 1.05, 0.8612, 0.5126, 0.4328, 1.008, 0.4328, 1.008, 0.8612, 0.5126, 0.4344, 0.5083, -0.006854, 0.5083, 0.4328, 1.008, 0.4344, 0.5083, -0.006854, 0.5083, -0.02285, 0.9862, 0.4328, 1.008, -0.006854, 0.5083, -0.02285, 0.9862, 0.4328, 1.008, -0.006854, 0.5083, 0.4328, 1.008, 0.4344, 0.5083, 0.4328, 1.008, 0.8612, 0.5126, 0.4344, 0.5083, 0.8756, 1.05, 0.8612, 0.5126, 0.4328, 1.008, 0.4392, -0.02713, -0.006854, 0.5083, 0.4344, 0.5083, -0.006854, -0.03353, -0.006854, 0.5083, 0.4392, -0.02713, 0.4392, -0.02713, 0.4344, 0.5083, 0.8612, 0.5126, 0.4392, -0.02713, 0.8612, 0.5126, 0.8225, 0.01647, 0.4392, -0.02713, 0.8612, 0.5126, 0.8225, 0.01647, 0.4392, -0.02713, 0.4344, 0.5083, 0.8612, 0.5126, -0.006854, -0.03353, -0.006854, 0.5083, 0.4392, -0.02713, 0.4392, -0.02713, -0.006854, 0.5083, 0.4344, 0.5083, 0.8756, 1.05, 0.8612, 0.5126, 0.4328, 1.008, 0.4328, 1.008, 0.8612, 0.5126, 0.4344, 0.5083, -0.006854, 0.5083, 0.4328, 1.008, 0.4344, 0.5083, -0.006854, 0.5083, -0.02285, 0.9862, 0.4328, 1.008, 0.2812, 0.1451, 0.2812, 0.1451, 0.416, 0.4392, 0.2812, 0.1451, 0.416, 0.4392, 0.416, 0.4392, 0.4199, 0.4361, 0.4199, 0.4361, 0.2883, 0.1394, 0.4199, 0.4361, 0.2883, 0.1393, 0.2883, 0.1394, 0.4199, 0.4361, 0.416, 0.4392, 0.2812, 0.1451, 0.4199, 0.4361, 0.2812, 0.1451, 0.2883, 0.1393, 0.4199, 0.4361, 0.2883, 0.1394, 0.2812, 0.1451, 0.4199, 0.4361, 0.2812, 0.1451, 0.416, 0.4392, 0.4199, 0.4361, 0.2812, 0.1451, 0.416, 0.4392, 0.4199, 0.4361, 0.2883, 0.1394, 0.2812, 0.1451, 0.4199, 0.4361, 0.2812, 0.1451, 0.2883, 0.1393, 0.4199, 0.4361, 0.416, 0.4392, 0.2812, 0.1451, 0.4199, 0.4361, 0.2883, 0.1393, 0.2883, 0.1394, 0.4199, 0.4361, 0.4199, 0.4361, 0.2883, 0.1394, 0.2812, 0.1451, 0.416, 0.4392, 0.416, 0.4392, 0.2812, 0.1451, 0.2812, 0.1451, 0.416, 0.4392, 0.4392, -0.02713, 0.8612, 0.5126, 0.8225, 0.01647, 0.4392, -0.02713, 0.4344, 0.5083, 0.8612, 0.5126, -0.006854, -0.03353, -0.006854, 0.5083, 0.4392, -0.02713, 0.4392, -0.02713, -0.006854, 0.5083, 0.4344, 0.5083, 0.8756, 1.05, 0.8612, 0.5126, 0.4328, 1.008, 0.4328, 1.008, 0.8612, 0.5126, 0.4344, 0.5083, -0.006854, 0.5083, 0.4328, 1.008, 0.4344, 0.5083, -0.006854, 0.5083, -0.02285, 0.9862, 0.4328, 1.008, -0.006854, 0.5083, -0.02285, 0.9862, 0.4328, 1.008, -0.006854, 0.5083, 0.4328, 1.008, 0.4344, 0.5083, 0.4328, 1.008, 0.8612, 0.5126, 0.4344, 0.5083, 0.8756, 1.05, 0.8612, 0.5126, 0.4328, 1.008, 0.4392, -0.02713, -0.006854, 0.5083, 0.4344, 0.5083, -0.006854, -0.03353, -0.006854, 0.5083, 0.4392, -0.02713, 0.4392, -0.02713, 0.4344, 0.5083, 0.8612, 0.5126, 0.4392, -0.02713, 0.8612, 0.5126, 0.8225, 0.01647, 0.4392, -0.02713, 0.4344, 0.5083, 0.8612, 0.5126, 0.4392, -0.02713, 0.8612, 0.5126, 0.8225, 0.01647, 0.4392, -0.02713, -0.006854, 0.5083, 0.4344, 0.5083, -0.006854, -0.03353, -0.006854, 0.5083, 0.4392, -0.02713, 0.4328, 1.008, 0.8612, 0.5126, 0.4344, 0.5083, 0.8756, 1.05, 0.8612, 0.5126, 0.4328, 1.008, -0.006854, 0.5083, -0.02285, 0.9862, 0.4328, 1.008, -0.006854, 0.5083, 0.4328, 1.008, 0.4344, 0.5083, -0.006854, 0.5083, 0.4328, 1.008, 0.4344, 0.5083, -0.006854, 0.5083, -0.02285, 0.9862, 0.4328, 1.008, 0.8756, 1.05, 0.8612, 0.5126, 0.4328, 1.008, 0.4328, 1.008, 0.8612, 0.5126, 0.4344, 0.5083, -0.006854, -0.03353, -0.006854, 0.5083, 0.4392, -0.02713, 0.4392, -0.02713, -0.006854, 0.5083, 0.4344, 0.5083, 0.4392, -0.02713, 0.8612, 0.5126, 0.8225, 0.01647, 0.4392, -0.02713, 0.4344, 0.5083, 0.8612, 0.5126, 0.4392, -0.02713, 0.8612, 0.5126, 0.8225, 0.01647, 0.4392, -0.02713, 0.4344, 0.5083, 0.8612, 0.5126, -0.006854, -0.03353, -0.006854, 0.5083, 0.4392, -0.02713, 0.4392, -0.02713, -0.006854, 0.5083, 0.4344, 0.5083, 0.8756, 1.05, 0.8612, 0.5126, 0.4328, 1.008, 0.4328, 1.008, 0.8612, 0.5126, 0.4344, 0.5083, -0.006854, 0.5083, 0.4328, 1.008, 0.4344, 0.5083, -0.006854, 0.5083, -0.02285, 0.9862, 0.4328, 1.008, -0.006854, 0.5083, -0.02285, 0.9862, 0.4328, 1.008, -0.006854, 0.5083, 0.4328, 1.008, 0.4344, 0.5083, 0.4328, 1.008, 0.8612, 0.5126, 0.4344, 0.5083, 0.8756, 1.05, 0.8612, 0.5126, 0.4328, 1.008, 0.4392, -0.02713, -0.006854, 0.5083, 0.4344, 0.5083, -0.006854, -0.03353, -0.006854, 0.5083, 0.4392, -0.02713, 0.4392, -0.02713, 0.4344, 0.5083, 0.8612, 0.5126, 0.4392, -0.02713, 0.8612, 0.5126, 0.8225, 0.01647, 0.4392, -0.02713, 0.8612, 0.5126, 0.8225, 0.01647, 0.4392, -0.02713, 0.4344, 0.5083, 0.8612, 0.5126, -0.006854, -0.03353, -0.006854, 0.5083, 0.4392, -0.02713, 0.4392, -0.02713, -0.006854, 0.5083, 0.4344, 0.5083, 0.8756, 1.05, 0.8612, 0.5126, 0.4328, 1.008, 0.4328, 1.008, 0.8612, 0.5126, 0.4344, 0.5083, -0.006854, 0.5083, 0.4328, 1.008, 0.4344, 0.5083, -0.006854, 0.5083, -0.02285, 0.9862, 0.4328, 1.008, 0.2812, 0.1451, 0.2812, 0.1451, 0.416, 0.4392, 0.2812, 0.1451, 0.416, 0.4392, 0.416, 0.4392, 0.4199, 0.4361, 0.4199, 0.4361, 0.2883, 0.1394, 0.4199, 0.4361, 0.2883, 0.1393, 0.2883, 0.1394, 0.4199, 0.4361, 0.416, 0.4392, 0.2812, 0.1451, 0.4199, 0.4361, 0.2812, 0.1451, 0.2883, 0.1393, 0.4199, 0.4361, 0.2883, 0.1394, 0.2812, 0.1451, 0.4199, 0.4361, 0.2812, 0.1451, 0.416, 0.4392, 0.4199, 0.4361, 0.2812, 0.1451, 0.416, 0.4392, 0.4199, 0.4361, 0.2883, 0.1394, 0.2812, 0.1451, 0.4199, 0.4361, 0.2812, 0.1451, 0.2883, 0.1393, 0.4199, 0.4361, 0.416, 0.4392, 0.2812, 0.1451, 0.4199, 0.4361, 0.2883, 0.1393, 0.2883, 0.1394, 0.4199, 0.4361, 0.4199, 0.4361, 0.2883, 0.1394, 0.2812, 0.1451, 0.416, 0.4392, 0.416, 0.4392, 0.2812, 0.1451, 0.2812, 0.1451, 0.416, 0.4392, -0.006854, 0.5083, -0.02285, 0.9862, 0.4328, 1.008, -0.006854, 0.5083, 0.4328, 1.008, 0.4344, 0.5083, 0.4328, 1.008, 0.8612, 0.5126, 0.4344, 0.5083, 0.8756, 1.05, 0.8612, 0.5126, 0.4328, 1.008, 0.4392, -0.02713, -0.006854, 0.5083, 0.4344, 0.5083, -0.006854, -0.03353, -0.006854, 0.5083, 0.4392, -0.02713, 0.4392, -0.02713, 0.4344, 0.5083, 0.8612, 0.5126, 0.4392, -0.02713, 0.8612, 0.5126, 0.8225, 0.01647, 0.4392, -0.02713, 0.8612, 0.5126, 0.8225, 0.01647, 0.4392, -0.02713, 0.4344, 0.5083, 0.8612, 0.5126, -0.006854, -0.03353, -0.006854, 0.5083, 0.4392, -0.02713, 0.4392, -0.02713, -0.006854, 0.5083, 0.4344, 0.5083, 0.8756, 1.05, 0.8612, 0.5126, 0.4328, 1.008, 0.4328, 1.008, 0.8612, 0.5126, 0.4344, 0.5083, -0.006854, 0.5083, 0.4328, 1.008, 0.4344, 0.5083, -0.006854, 0.5083, -0.02285, 0.9862, 0.4328, 1.008, -0.006854, 0.5083, -0.02285, 0.9862, 0.4328, 1.008, -0.006854, 0.5083, 0.4328, 1.008, 0.4344, 0.5083, 0.4328, 1.008, 0.8612, 0.5126, 0.4344, 0.5083, 0.8756, 1.05, 0.8612, 0.5126, 0.4328, 1.008, 0.4392, -0.02713, -0.006854, 0.5083, 0.4344, 0.5083, -0.006854, -0.03353, -0.006854, 0.5083, 0.4392, -0.02713, 0.4392, -0.02713, 0.4344, 0.5083, 0.8612, 0.5126, 0.4392, -0.02713, 0.8612, 0.5126, 0.8225, 0.01647, 0.4392, -0.02713, 0.4344, 0.5083, 0.8612, 0.5126, 0.4392, -0.02713, 0.8612, 0.5126, 0.8225, 0.01647, 0.4392, -0.02713, -0.006854, 0.5083, 0.4344, 0.5083, -0.006854, -0.03353, -0.006854, 0.5083, 0.4392, -0.02713, 0.4328, 1.008, 0.8612, 0.5126, 0.4344, 0.5083, 0.8756, 1.05, 0.8612, 0.5126, 0.4328, 1.008, -0.006854, 0.5083, -0.02285, 0.9862, 0.4328, 1.008, -0.006854, 0.5083, 0.4328, 1.008, 0.4344, 0.5083, -0.006854, 0.5083, 0.4328, 1.008, 0.4344, 0.5083, -0.006854, 0.5083, -0.02285, 0.9862, 0.4328, 1.008, 0.8756, 1.05, 0.8612, 0.5126, 0.4328, 1.008, 0.4328, 1.008, 0.8612, 0.5126, 0.4344, 0.5083, -0.006854, -0.03353, -0.006854, 0.5083, 0.4392, -0.02713, 0.4392, -0.02713, -0.006854, 0.5083, 0.4344, 0.5083, 0.4392, -0.02713, 0.8612, 0.5126, 0.8225, 0.01647, 0.4392, -0.02713, 0.4344, 0.5083, 0.8612, 0.5126, 0.4392, -0.02713, 0.8612, 0.5126, 0.8225, 0.01647, 0.4392, -0.02713, 0.4344, 0.5083, 0.8612, 0.5126, -0.006854, -0.03353, -0.006854, 0.5083, 0.4392, -0.02713, 0.4392, -0.02713, -0.006854, 0.5083, 0.4344, 0.5083, 0.8756, 1.05, 0.8612, 0.5126, 0.4328, 1.008, 0.4328, 1.008, 0.8612, 0.5126, 0.4344, 0.5083, -0.006854, 0.5083, 0.4328, 1.008, 0.4344, 0.5083, -0.006854, 0.5083, -0.02285, 0.9862, 0.4328, 1.008, -0.006854, 0.5083, -0.02285, 0.9862, 0.4328, 1.008, -0.006854, 0.5083, 0.4328, 1.008, 0.4344, 0.5083, 0.4328, 1.008, 0.8612, 0.5126, 0.4344, 0.5083, 0.8756, 1.05, 0.8612, 0.5126, 0.4328, 1.008, 0.4392, -0.02713, -0.006854, 0.5083, 0.4344, 0.5083, -0.006854, -0.03353, -0.006854, 0.5083, 0.4392, -0.02713, 0.4392, -0.02713, 0.4344, 0.5083, 0.8612, 0.5126, 0.4392, -0.02713, 0.8612, 0.5126, 0.8225, 0.01647, 0.4392, -0.02713, 0.8612, 0.5126, 0.8225, 0.01647, 0.4392, -0.02713, 0.4344, 0.5083, 0.8612, 0.5126, -0.006854, -0.03353, -0.006854, 0.5083, 0.4392, -0.02713, 0.4392, -0.02713, -0.006854, 0.5083, 0.4344, 0.5083, 0.8756, 1.05, 0.8612, 0.5126, 0.4328, 1.008, 0.4328, 1.008, 0.8612, 0.5126, 0.4344, 0.5083, -0.006854, 0.5083, 0.4328, 1.008, 0.4344, 0.5083, -0.006854, 0.5083, -0.02285, 0.9862, 0.4328, 1.008, 0.2812, 0.1451, 0.2812, 0.1451, 0.416, 0.4392, 0.2812, 0.1451, 0.416, 0.4392, 0.416, 0.4392, 0.4199, 0.4361, 0.4199, 0.4361, 0.2883, 0.1394, 0.4199, 0.4361, 0.2883, 0.1393, 0.2883, 0.1394, 0.4199, 0.4361, 0.416, 0.4392, 0.2812, 0.1451, 0.4199, 0.4361, 0.2812, 0.1451, 0.2883, 0.1393, 0.4199, 0.4361, 0.2883, 0.1394, 0.2812, 0.1451, 0.4199, 0.4361, 0.2812, 0.1451, 0.416, 0.4392, 0.4199, 0.4361, 0.2812, 0.1451, 0.416, 0.4392, 0.4199, 0.4361, 0.2883, 0.1394, 0.2812, 0.1451, 0.4199, 0.4361, 0.2812, 0.1451, 0.2883, 0.1393, 0.4199, 0.4361, 0.416, 0.4392, 0.2812, 0.1451, 0.4199, 0.4361, 0.2883, 0.1393, 0.2883, 0.1394, 0.4199, 0.4361, 0.4199, 0.4361, 0.2883, 0.1394, 0.2812, 0.1451, 0.416, 0.4392, 0.416, 0.4392, 0.2812, 0.1451, 0.2812, 0.1451, 0.416, 0.4392, -0.006854, 0.5083, -0.02285, 0.9862, 0.4328, 1.008, -0.006854, 0.5083, 0.4328, 1.008, 0.4344, 0.5083, 0.4328, 1.008, 0.8612, 0.5126, 0.4344, 0.5083, 0.8756, 1.05, 0.8612, 0.5126, 0.4328, 1.008, 0.4392, -0.02713, -0.006854, 0.5083, 0.4344, 0.5083, -0.006854, -0.03353, -0.006854, 0.5083, 0.4392, -0.02713, 0.4392, -0.02713, 0.4344, 0.5083, 0.8612, 0.5126, 0.4392, -0.02713, 0.8612, 0.5126, 0.8225, 0.01647, 0.4392, -0.02713, 0.8612, 0.5126, 0.8225, 0.01647, 0.4392, -0.02713, 0.4344, 0.5083, 0.8612, 0.5126, -0.006854, -0.03353, -0.006854, 0.5083, 0.4392, -0.02713, 0.4392, -0.02713, -0.006854, 0.5083, 0.4344, 0.5083, 0.8756, 1.05, 0.8612, 0.5126, 0.4328, 1.008, 0.4328, 1.008, 0.8612, 0.5126, 0.4344, 0.5083, -0.006854, 0.5083, 0.4328, 1.008, 0.4344, 0.5083, -0.006854, 0.5083, -0.02285, 0.9862, 0.4328, 1.008, -0.006854, 0.5083, -0.02285, 0.9862, 0.4328, 1.008, -0.006854, 0.5083, 0.4328, 1.008, 0.4344, 0.5083, 0.4328, 1.008, 0.8612, 0.5126, 0.4344, 0.5083, 0.8756, 1.05, 0.8612, 0.5126, 0.4328, 1.008, 0.4392, -0.02713, -0.006854, 0.5083, 0.4344, 0.5083, -0.006854, -0.03353, -0.006854, 0.5083, 0.4392, -0.02713, 0.4392, -0.02713, 0.4344, 0.5083, 0.8612, 0.5126, 0.4392, -0.02713, 0.8612, 0.5126, 0.8225, 0.01647, 0.4392, -0.02713, 0.4344, 0.5083, 0.8612, 0.5126, 0.4392, -0.02713, 0.8612, 0.5126, 0.8225, 0.01647, 0.4392, -0.02713, -0.006854, 0.5083, 0.4344, 0.5083, -0.006854, -0.03353, -0.006854, 0.5083, 0.4392, -0.02713, 0.4328, 1.008, 0.8612, 0.5126, 0.4344, 0.5083, 0.8756, 1.05, 0.8612, 0.5126, 0.4328, 1.008, -0.006854, 0.5083, -0.02285, 0.9862, 0.4328, 1.008, -0.006854, 0.5083, 0.4328, 1.008, 0.4344, 0.5083, -0.006854, 0.5083, 0.4328, 1.008, 0.4344, 0.5083, -0.006854, 0.5083, -0.02285, 0.9862, 0.4328, 1.008, 0.8756, 1.05, 0.8612, 0.5126, 0.4328, 1.008, 0.4328, 1.008, 0.8612, 0.5126, 0.4344, 0.5083, -0.006854, -0.03353, -0.006854, 0.5083, 0.4392, -0.02713, 0.4392, -0.02713, -0.006854, 0.5083, 0.4344, 0.5083, 0.4392, -0.02713, 0.8612, 0.5126, 0.8225, 0.01647, 0.4392, -0.02713, 0.4344, 0.5083, 0.8612, 0.5126, 0.4392, -0.02713, 0.8612, 0.5126, 0.8225, 0.01647, 0.4392, -0.02713, 0.4344, 0.5083, 0.8612, 0.5126, -0.006854, -0.03353, -0.006854, 0.5083, 0.4392, -0.02713, 0.4392, -0.02713, -0.006854, 0.5083, 0.4344, 0.5083, 0.8756, 1.05, 0.8612, 0.5126, 0.4328, 1.008, 0.4328, 1.008, 0.8612, 0.5126, 0.4344, 0.5083, -0.006854, 0.5083, 0.4328, 1.008, 0.4344, 0.5083, -0.006854, 0.5083, -0.02285, 0.9862, 0.4328, 1.008, -0.006854, 0.5083, -0.02285, 0.9862, 0.4328, 1.008, -0.006854, 0.5083, 0.4328, 1.008, 0.4344, 0.5083, 0.4328, 1.008, 0.8612, 0.5126, 0.4344, 0.5083, 0.8756, 1.05, 0.8612, 0.5126, 0.4328, 1.008, 0.4392, -0.02713, -0.006854, 0.5083, 0.4344, 0.5083, -0.006854, -0.03353, -0.006854, 0.5083, 0.4392, -0.02713, 0.4392, -0.02713, 0.4344, 0.5083, 0.8612, 0.5126, 0.4392, -0.02713, 0.8612, 0.5126, 0.8225, 0.01647, 0.4392, -0.02713, 0.8612, 0.5126, 0.8225, 0.01647, 0.4392, -0.02713, 0.4344, 0.5083, 0.8612, 0.5126, -0.006854, -0.03353, -0.006854, 0.5083, 0.4392, -0.02713, 0.4392, -0.02713, -0.006854, 0.5083, 0.4344, 0.5083, 0.8756, 1.05, 0.8612, 0.5126, 0.4328, 1.008, 0.4328, 1.008, 0.8612, 0.5126, 0.4344, 0.5083, -0.006854, 0.5083, 0.4328, 1.008, 0.4344, 0.5083, -0.006854, 0.5083, -0.02285, 0.9862, 0.4328, 1.008, 0.2812, 0.1451, 0.2812, 0.1451, 0.416, 0.4392, 0.2812, 0.1451, 0.416, 0.4392, 0.416, 0.4392, 0.4199, 0.4361, 0.4199, 0.4361, 0.2883, 0.1394, 0.4199, 0.4361, 0.2883, 0.1393, 0.2883, 0.1394, 0.4199, 0.4361, 0.416, 0.4392, 0.2812, 0.1451, 0.4199, 0.4361, 0.2812, 0.1451, 0.2883, 0.1393, 0.4199, 0.4361, 0.2883, 0.1394, 0.2812, 0.1451, 0.4199, 0.4361, 0.2812, 0.1451, 0.416, 0.4392, 0.4199, 0.4361, 0.2812, 0.1451, 0.416, 0.4392, 0.4199, 0.4361, 0.2883, 0.1394, 0.2812, 0.1451, 0.4199, 0.4361, 0.2812, 0.1451, 0.2883, 0.1393, 0.4199, 0.4361, 0.416, 0.4392, 0.2812, 0.1451, 0.4199, 0.4361, 0.2883, 0.1393, 0.2883, 0.1394, 0.4199, 0.4361, 0.4199, 0.4361, 0.2883, 0.1394, 0.2812, 0.1451, 0.416, 0.4392, 0.416, 0.4392, 0.2812, 0.1451, 0.2812, 0.1451, 0.416, 0.4392, -0.006854, 0.5083, -0.02285, 0.9862, 0.4328, 1.008, -0.006854, 0.5083, 0.4328, 1.008, 0.4344, 0.5083, 0.4328, 1.008, 0.8612, 0.5126, 0.4344, 0.5083, 0.8756, 1.05, 0.8612, 0.5126, 0.4328, 1.008, 0.4392, -0.02713, -0.006854, 0.5083, 0.4344, 0.5083, -0.006854, -0.03353, -0.006854, 0.5083, 0.4392, -0.02713, 0.4392, -0.02713, 0.4344, 0.5083, 0.8612, 0.5126, 0.4392, -0.02713, 0.8612, 0.5126, 0.8225, 0.01647, 0.4392, -0.02713, 0.8612, 0.5126, 0.8225, 0.01647, 0.4392, -0.02713, 0.4344, 0.5083, 0.8612, 0.5126, -0.006854, -0.03353, -0.006854, 0.5083, 0.4392, -0.02713, 0.4392, -0.02713, -0.006854, 0.5083, 0.4344, 0.5083, 0.8756, 1.05, 0.8612, 0.5126, 0.4328, 1.008, 0.4328, 1.008, 0.8612, 0.5126, 0.4344, 0.5083, -0.006854, 0.5083, 0.4328, 1.008, 0.4344, 0.5083, -0.006854, 0.5083, -0.02285, 0.9862, 0.4328, 1.008, -0.006854, 0.5083, -0.02285, 0.9862, 0.4328, 1.008, -0.006854, 0.5083, 0.4328, 1.008, 0.4344, 0.5083, 0.4328, 1.008, 0.8612, 0.5126, 0.4344, 0.5083, 0.8756, 1.05, 0.8612, 0.5126, 0.4328, 1.008, 0.4392, -0.02713, -0.006854, 0.5083, 0.4344, 0.5083, -0.006854, -0.03353, -0.006854, 0.5083, 0.4392, -0.02713, 0.4392, -0.02713, 0.4344, 0.5083, 0.8612, 0.5126, 0.4392, -0.02713, 0.8612, 0.5126, 0.8225, 0.01647, 0.4392, -0.02713, 0.4344, 0.5083, 0.8612, 0.5126, 0.4392, -0.02713, 0.8612, 0.5126, 0.8225, 0.01647, 0.4392, -0.02713, -0.006854, 0.5083, 0.4344, 0.5083, -0.006854, -0.03353, -0.006854, 0.5083, 0.4392, -0.02713, 0.4328, 1.008, 0.8612, 0.5126, 0.4344, 0.5083, 0.8756, 1.05, 0.8612, 0.5126, 0.4328, 1.008, -0.006854, 0.5083, -0.02285, 0.9862, 0.4328, 1.008, -0.006854, 0.5083, 0.4328, 1.008, 0.4344, 0.5083, -0.006854, 0.5083, 0.4328, 1.008, 0.4344, 0.5083, -0.006854, 0.5083, -0.02285, 0.9862, 0.4328, 1.008, 0.8756, 1.05, 0.8612, 0.5126, 0.4328, 1.008, 0.4328, 1.008, 0.8612, 0.5126, 0.4344, 0.5083, -0.006854, -0.03353, -0.006854, 0.5083, 0.4392, -0.02713, 0.4392, -0.02713, -0.006854, 0.5083, 0.4344, 0.5083, 0.4392, -0.02713, 0.8612, 0.5126, 0.8225, 0.01647, 0.4392, -0.02713, 0.4344, 0.5083, 0.8612, 0.5126, 0.4392, -0.02713, 0.8612, 0.5126, 0.8225, 0.01647, 0.4392, -0.02713, 0.4344, 0.5083, 0.8612, 0.5126, -0.006854, -0.03353, -0.006854, 0.5083, 0.4392, -0.02713, 0.4392, -0.02713, -0.006854, 0.5083, 0.4344, 0.5083, 0.8756, 1.05, 0.8612, 0.5126, 0.4328, 1.008, 0.4328, 1.008, 0.8612, 0.5126, 0.4344, 0.5083, -0.006854, 0.5083, 0.4328, 1.008, 0.4344, 0.5083, -0.006854, 0.5083, -0.02285, 0.9862, 0.4328, 1.008, -0.006854, 0.5083, -0.02285, 0.9862, 0.4328, 1.008, -0.006854, 0.5083, 0.4328, 1.008, 0.4344, 0.5083, 0.4328, 1.008, 0.8612, 0.5126, 0.4344, 0.5083, 0.8756, 1.05, 0.8612, 0.5126, 0.4328, 1.008, 0.4392, -0.02713, -0.006854, 0.5083, 0.4344, 0.5083, -0.006854, -0.03353, -0.006854, 0.5083, 0.4392, -0.02713, 0.4392, -0.02713, 0.4344, 0.5083, 0.8612, 0.5126, 0.4392, -0.02713, 0.8612, 0.5126, 0.8225, 0.01647, 0.4392, -0.02713, 0.8612, 0.5126, 0.8225, 0.01647, 0.4392, -0.02713, 0.4344, 0.5083, 0.8612, 0.5126, -0.006854, -0.03353, -0.006854, 0.5083, 0.4392, -0.02713, 0.4392, -0.02713, -0.006854, 0.5083, 0.4344, 0.5083, 0.8756, 1.05, 0.8612, 0.5126, 0.4328, 1.008, 0.4328, 1.008, 0.8612, 0.5126, 0.4344, 0.5083, -0.006854, 0.5083, 0.4328, 1.008, 0.4344, 0.5083, -0.006854, 0.5083, -0.02285, 0.9862, 0.4328, 1.008, 0.2812, 0.1451, 0.2812, 0.1451, 0.416, 0.4392, 0.2812, 0.1451, 0.416, 0.4392, 0.416, 0.4392, 0.4199, 0.4361, 0.4199, 0.4361, 0.2883, 0.1394, 0.4199, 0.4361, 0.2883, 0.1393, 0.2883, 0.1394, 0.4199, 0.4361, 0.416, 0.4392, 0.2812, 0.1451, 0.4199, 0.4361, 0.2812, 0.1451, 0.2883, 0.1393, 0.4199, 0.4361, 0.2883, 0.1394, 0.2812, 0.1451, 0.4199, 0.4361, 0.2812, 0.1451, 0.416, 0.4392, -0.006854, 0.5083, 0.4328, 1.008, 0.4344, 0.5083, -0.006854, 0.5083, -0.02285, 0.9862, 0.4328, 1.008, 0.8756, 1.05, 0.8612, 0.5126, 0.4328, 1.008, 0.4328, 1.008, 0.8612, 0.5126, 0.4344, 0.5083, -0.006854, -0.03353, -0.006854, 0.5083, 0.4392, -0.02713, 0.4392, -0.02713, -0.006854, 0.5083, 0.4344, 0.5083, 0.4392, -0.02713, 0.8612, 0.5126, 0.8225, 0.01647, 0.4392, -0.02713, 0.4344, 0.5083, 0.8612, 0.5126, 0.4392, -0.02713, 0.8612, 0.5126, 0.8225, 0.01647, 0.4392, -0.02713, 0.4344, 0.5083, 0.8612, 0.5126, -0.006854, -0.03353, -0.006854, 0.5083, 0.4392, -0.02713, 0.4392, -0.02713, -0.006854, 0.5083, 0.4344, 0.5083, 0.8756, 1.05, 0.8612, 0.5126, 0.4328, 1.008, 0.4328, 1.008, 0.8612, 0.5126, 0.4344, 0.5083, -0.006854, 0.5083, 0.4328, 1.008, 0.4344, 0.5083, -0.006854, 0.5083, -0.02285, 0.9862, 0.4328, 1.008, -0.006854, 0.5083, -0.02285, 0.9862, 0.4328, 1.008, -0.006854, 0.5083, 0.4328, 1.008, 0.4344, 0.5083, 0.4328, 1.008, 0.8612, 0.5126, 0.4344, 0.5083, 0.8756, 1.05, 0.8612, 0.5126, 0.4328, 1.008, 0.4392, -0.02713, -0.006854, 0.5083, 0.4344, 0.5083, -0.006854, -0.03353, -0.006854, 0.5083, 0.4392, -0.02713, 0.4392, -0.02713, 0.4344, 0.5083, 0.8612, 0.5126, 0.4392, -0.02713, 0.8612, 0.5126, 0.8225, 0.01647, 0.2812, 0.1451, 0.2812, 0.1451, 0.416, 0.4392, 0.2812, 0.1451, 0.416, 0.4392, 0.416, 0.4392, 0.4199, 0.4361, 0.4199, 0.4361, 0.2883, 0.1394, 0.4199, 0.4361, 0.2883, 0.1393, 0.2883, 0.1394, 0.4199, 0.4361, 0.416, 0.4392, 0.2812, 0.1451, 0.4199, 0.4361, 0.2812, 0.1451, 0.2883, 0.1393, 0.4199, 0.4361, 0.2883, 0.1394, 0.2812, 0.1451, 0.4199, 0.4361, 0.2812, 0.1451, 0.416, 0.4392, 0.4199, 0.4361, 0.2812, 0.1451, 0.416, 0.4392, 0.4199, 0.4361, 0.2883, 0.1394, 0.2812, 0.1451, 0.4199, 0.4361, 0.2812, 0.1451, 0.2883, 0.1393, 0.4199, 0.4361, 0.416, 0.4392, 0.2812, 0.1451, 0.4199, 0.4361, 0.2883, 0.1393, 0.2883, 0.1394, 0.4199, 0.4361, 0.4199, 0.4361, 0.2883, 0.1394, 0.2812, 0.1451, 0.416, 0.4392, 0.416, 0.4392, 0.2812, 0.1451, 0.2812, 0.1451, 0.416, 0.4392, 0.4392, -0.02713, 0.8612, 0.5126, 0.8225, 0.01647, 0.4392, -0.02713, 0.4344, 0.5083, 0.8612, 0.5126, -0.006854, -0.03353, -0.006854, 0.5083, 0.4392, -0.02713, 0.4392, -0.02713, -0.006854, 0.5083, 0.4344, 0.5083, 0.8756, 1.05, 0.8612, 0.5126, 0.4328, 1.008, 0.4328, 1.008, 0.8612, 0.5126, 0.4344, 0.5083, -0.006854, 0.5083, 0.4328, 1.008, 0.4344, 0.5083, -0.006854, 0.5083, -0.02285, 0.9862, 0.4328, 1.008, -0.006854, 0.5083, -0.02285, 0.9862, 0.4328, 1.008, -0.006854, 0.5083, 0.4328, 1.008, 0.4344, 0.5083, 0.4328, 1.008, 0.8612, 0.5126, 0.4344, 0.5083, 0.8756, 1.05, 0.8612, 0.5126, 0.4328, 1.008, 0.4392, -0.02713, -0.006854, 0.5083, 0.4344, 0.5083, -0.006854, -0.03353, -0.006854, 0.5083, 0.4392, -0.02713, 0.4392, -0.02713, 0.4344, 0.5083, 0.8612, 0.5126, 0.4392, -0.02713, 0.8612, 0.5126, 0.8225, 0.01647, 0.4392, -0.02713, 0.4344, 0.5083, 0.8612, 0.5126, 0.4392, -0.02713, 0.8612, 0.5126, 0.8225, 0.01647, 0.4392, -0.02713, -0.006854, 0.5083, 0.4344, 0.5083, -0.006854, -0.03353, -0.006854, 0.5083, 0.4392, -0.02713, 0.4328, 1.008, 0.8612, 0.5126, 0.4344, 0.5083, 0.8756, 1.05, 0.8612, 0.5126, 0.4328, 1.008, -0.006854, 0.5083, -0.02285, 0.9862, 0.4328, 1.008, -0.006854, 0.5083, 0.4328, 1.008, 0.4344, 0.5083, -0.006854, 0.5083, 0.4328, 1.008, 0.4344, 0.5083, -0.006854, 0.5083, -0.02285, 0.9862, 0.4328, 1.008, 0.8756, 1.05, 0.8612, 0.5126, 0.4328, 1.008, 0.4328, 1.008, 0.8612, 0.5126, 0.4344, 0.5083, -0.006854, -0.03353, -0.006854, 0.5083, 0.4392, -0.02713, 0.4392, -0.02713, -0.006854, 0.5083, 0.4344, 0.5083, 0.4392, -0.02713, 0.8612, 0.5126, 0.8225, 0.01647, 0.4392, -0.02713, 0.4344, 0.5083, 0.8612, 0.5126, 0.4392, -0.02713, 0.8612, 0.5126, 0.8225, 0.01647, 0.4392, -0.02713, 0.4344, 0.5083, 0.8612, 0.5126, -0.006854, -0.03353, -0.006854, 0.5083, 0.4392, -0.02713, 0.4392, -0.02713, -0.006854, 0.5083, 0.4344, 0.5083, 0.8756, 1.05, 0.8612, 0.5126, 0.4328, 1.008, 0.4328, 1.008, 0.8612, 0.5126, 0.4344, 0.5083, -0.006854, 0.5083, 0.4328, 1.008, 0.4344, 0.5083, -0.006854, 0.5083, -0.02285, 0.9862, 0.4328, 1.008, -0.006854, 0.5083, -0.02285, 0.9862, 0.4328, 1.008, -0.006854, 0.5083, 0.4328, 1.008, 0.4344, 0.5083, 0.4328, 1.008, 0.8612, 0.5126, 0.4344, 0.5083, 0.8756, 1.05, 0.8612, 0.5126, 0.4328, 1.008, 0.4392, -0.02713, -0.006854, 0.5083, 0.4344, 0.5083, -0.006854, -0.03353, -0.006854, 0.5083, 0.4392, -0.02713, 0.4392, -0.02713, 0.4344, 0.5083, 0.8612, 0.5126, 0.4392, -0.02713, 0.8612, 0.5126, 0.8225, 0.01647, 0.2812, 0.1451, 0.2812, 0.1451, 0.416, 0.4392, 0.2812, 0.1451, 0.416, 0.4392, 0.416, 0.4392, 0.4199, 0.4361, 0.4199, 0.4361, 0.2883, 0.1394, 0.4199, 0.4361, 0.2883, 0.1393, 0.2883, 0.1394, 0.4199, 0.4361, 0.416, 0.4392, 0.2812, 0.1451, 0.4199, 0.4361, 0.2812, 0.1451, 0.2883, 0.1393, 0.4199, 0.4361, 0.2883, 0.1394, 0.2812, 0.1451, 0.4199, 0.4361, 0.2812, 0.1451, 0.416, 0.4392, 0.4199, 0.4361, 0.2812, 0.1451, 0.416, 0.4392, 0.4199, 0.4361, 0.2883, 0.1394, 0.2812, 0.1451, 0.4199, 0.4361, 0.2812, 0.1451, 0.2883, 0.1393, 0.4199, 0.4361, 0.416, 0.4392, 0.2812, 0.1451, 0.4199, 0.4361, 0.2883, 0.1393, 0.2883, 0.1394, 0.4199, 0.4361, 0.4199, 0.4361, 0.2883, 0.1394, 0.2812, 0.1451, 0.416, 0.4392, 0.416, 0.4392, 0.2812, 0.1451, 0.2812, 0.1451, 0.416, 0.4392, 0.4392, -0.02713, 0.8612, 0.5126, 0.8225, 0.01647, 0.4392, -0.02713, 0.4344, 0.5083, 0.8612, 0.5126, -0.006854, -0.03353, -0.006854, 0.5083, 0.4392, -0.02713, 0.4392, -0.02713, -0.006854, 0.5083, 0.4344, 0.5083, 0.8756, 1.05, 0.8612, 0.5126, 0.4328, 1.008, 0.4328, 1.008, 0.8612, 0.5126, 0.4344, 0.5083, -0.006854, 0.5083, 0.4328, 1.008, 0.4344, 0.5083, -0.006854, 0.5083, -0.02285, 0.9862, 0.4328, 1.008, -0.006854, 0.5083, -0.02285, 0.9862, 0.4328, 1.008, -0.006854, 0.5083, 0.4328, 1.008, 0.4344, 0.5083, 0.4328, 1.008, 0.8612, 0.5126, 0.4344, 0.5083, 0.8756, 1.05, 0.8612, 0.5126, 0.4328, 1.008, 0.4392, -0.02713, -0.006854, 0.5083, 0.4344, 0.5083, -0.006854, -0.03353, -0.006854, 0.5083, 0.4392, -0.02713, 0.4392, -0.02713, 0.4344, 0.5083, 0.8612, 0.5126, 0.4392, -0.02713, 0.8612, 0.5126, 0.8225, 0.01647, 0.4392, -0.02713, 0.4344, 0.5083, 0.8612, 0.5126, 0.4392, -0.02713, 0.8612, 0.5126, 0.8225, 0.01647, 0.4392, -0.02713, -0.006854, 0.5083, 0.4344, 0.5083, -0.006854, -0.03353, -0.006854, 0.5083, 0.4392, -0.02713, 0.4328, 1.008, 0.8612, 0.5126, 0.4344, 0.5083, 0.8756, 1.05, 0.8612, 0.5126, 0.4328, 1.008, -0.006854, 0.5083, -0.02285, 0.9862, 0.4328, 1.008, -0.006854, 0.5083, 0.4328, 1.008, 0.4344, 0.5083, -0.006854, 0.5083, 0.4328, 1.008, 0.4344, 0.5083, -0.006854, 0.5083, -0.02285, 0.9862, 0.4328, 1.008, 0.8756, 1.05, 0.8612, 0.5126, 0.4328, 1.008, 0.4328, 1.008, 0.8612, 0.5126, 0.4344, 0.5083, -0.006854, -0.03353, -0.006854, 0.5083, 0.4392, -0.02713, 0.4392, -0.02713, -0.006854, 0.5083, 0.4344, 0.5083, 0.4392, -0.02713, 0.8612, 0.5126, 0.8225, 0.01647, 0.4392, -0.02713, 0.4344, 0.5083, 0.8612, 0.5126, 0.4392, -0.02713, 0.8612, 0.5126, 0.8225, 0.01647, 0.4392, -0.02713, 0.4344, 0.5083, 0.8612, 0.5126, -0.006854, -0.03353, -0.006854, 0.5083, 0.4392, -0.02713, 0.4392, -0.02713, -0.006854, 0.5083, 0.4344, 0.5083, 0.8756, 1.05, 0.8612, 0.5126, 0.4328, 1.008, 0.4328, 1.008, 0.8612, 0.5126, 0.4344, 0.5083, -0.006854, 0.5083, 0.4328, 1.008, 0.4344, 0.5083, -0.006854, 0.5083, -0.02285, 0.9862, 0.4328, 1.008, -0.006854, 0.5083, -0.02285, 0.9862, 0.4328, 1.008, -0.006854, 0.5083, 0.4328, 1.008, 0.4344, 0.5083, 0.4328, 1.008, 0.8612, 0.5126, 0.4344, 0.5083, 0.8756, 1.05, 0.8612, 0.5126, 0.4328, 1.008, 0.4392, -0.02713, -0.006854, 0.5083, 0.4344, 0.5083, -0.006854, -0.03353, -0.006854, 0.5083, 0.4392, -0.02713, 0.4392, -0.02713, 0.4344, 0.5083, 0.8612, 0.5126, 0.4392, -0.02713, 0.8612, 0.5126, 0.8225, 0.01647, 0.2812, 0.1451, 0.2812, 0.1451, 0.416, 0.4392, 0.2812, 0.1451, 0.416, 0.4392, 0.416, 0.4392, 0.4199, 0.4361, 0.4199, 0.4361, 0.2883, 0.1394, 0.4199, 0.4361, 0.2883, 0.1393, 0.2883, 0.1394, 0.4199, 0.4361, 0.416, 0.4392, 0.2812, 0.1451, 0.4199, 0.4361, 0.2812, 0.1451, 0.2883, 0.1393, 0.4199, 0.4361, 0.2883, 0.1394, 0.2812, 0.1451, 0.4199, 0.4361, 0.2812, 0.1451, 0.416, 0.4392, 0.4199, 0.4361, 0.2812, 0.1451, 0.416, 0.4392, 0.4199, 0.4361, 0.2883, 0.1394, 0.2812, 0.1451, 0.4199, 0.4361, 0.2812, 0.1451, 0.2883, 0.1393, 0.4199, 0.4361, 0.416, 0.4392, 0.2812, 0.1451, 0.4199, 0.4361, 0.2883, 0.1393, 0.2883, 0.1394, 0.4199, 0.4361, 0.4199, 0.4361, 0.2883, 0.1394, 0.2812, 0.1451, 0.416, 0.4392, 0.416, 0.4392, 0.2812, 0.1451, 0.2812, 0.1451, 0.416, 0.4392, 0.4392, -0.02713, 0.8612, 0.5126, 0.8225, 0.01647, 0.4392, -0.02713, 0.4344, 0.5083, 0.8612, 0.5126, -0.006854, -0.03353, -0.006854, 0.5083, 0.4392, -0.02713, 0.4392, -0.02713, -0.006854, 0.5083, 0.4344, 0.5083, 0.8756, 1.05, 0.8612, 0.5126, 0.4328, 1.008, 0.4328, 1.008, 0.8612, 0.5126, 0.4344, 0.5083, -0.006854, 0.5083, 0.4328, 1.008, 0.4344, 0.5083, -0.006854, 0.5083, -0.02285, 0.9862, 0.4328, 1.008, -0.006854, 0.5083, -0.02285, 0.9862, 0.4328, 1.008, -0.006854, 0.5083, 0.4328, 1.008, 0.4344, 0.5083, 0.4328, 1.008, 0.8612, 0.5126, 0.4344, 0.5083, 0.8756, 1.05, 0.8612, 0.5126, 0.4328, 1.008, 0.4392, -0.02713, -0.006854, 0.5083, 0.4344, 0.5083, -0.006854, -0.03353, -0.006854, 0.5083, 0.4392, -0.02713, 0.4392, -0.02713, 0.4344, 0.5083, 0.8612, 0.5126, 0.4392, -0.02713, 0.8612, 0.5126, 0.8225, 0.01647, 0.4392, -0.02713, 0.4344, 0.5083, 0.8612, 0.5126, 0.4392, -0.02713, 0.8612, 0.5126, 0.8225, 0.01647, 0.4392, -0.02713, -0.006854, 0.5083, 0.4344, 0.5083, -0.006854, -0.03353, -0.006854, 0.5083, 0.4392, -0.02713, 0.4328, 1.008, 0.8612, 0.5126, 0.4344, 0.5083, 0.8756, 1.05, 0.8612, 0.5126, 0.4328, 1.008, -0.006854, 0.5083, -0.02285, 0.9862, 0.4328, 1.008, -0.006854, 0.5083, 0.4328, 1.008, 0.4344, 0.5083, -0.006854, 0.5083, 0.4328, 1.008, 0.4344, 0.5083, -0.006854, 0.5083, -0.02285, 0.9862, 0.4328, 1.008, 0.8756, 1.05, 0.8612, 0.5126, 0.4328, 1.008, 0.4328, 1.008, 0.8612, 0.5126, 0.4344, 0.5083, -0.006854, -0.03353, -0.006854, 0.5083, 0.4392, -0.02713, 0.4392, -0.02713, -0.006854, 0.5083, 0.4344, 0.5083, 0.4392, -0.02713, 0.8612, 0.5126, 0.8225, 0.01647, 0.4392, -0.02713, 0.4344, 0.5083, 0.8612, 0.5126, 0.4392, -0.02713, 0.8612, 0.5126, 0.8225, 0.01647, 0.4392, -0.02713, 0.4344, 0.5083, 0.8612, 0.5126, -0.006854, -0.03353, -0.006854, 0.5083, 0.4392, -0.02713, 0.4392, -0.02713, -0.006854, 0.5083, 0.4344, 0.5083, 0.8756, 1.05, 0.8612, 0.5126, 0.4328, 1.008, 0.4328, 1.008, 0.8612, 0.5126, 0.4344, 0.5083, -0.006854, 0.5083, 0.4328, 1.008, 0.4344, 0.5083, -0.006854, 0.5083, -0.02285, 0.9862, 0.4328, 1.008, -0.006854, 0.5083, -0.02285, 0.9862, 0.4328, 1.008, -0.006854, 0.5083, 0.4328, 1.008, 0.4344, 0.5083, 0.4328, 1.008, 0.8612, 0.5126, 0.4344, 0.5083, 0.8756, 1.05, 0.8612, 0.5126, 0.4328, 1.008, 0.4392, -0.02713, -0.006854, 0.5083, 0.4344, 0.5083, -0.006854, -0.03353, -0.006854, 0.5083, 0.4392, -0.02713, 0.4392, -0.02713, 0.4344, 0.5083, 0.8612, 0.5126, 0.4392, -0.02713, 0.8612, 0.5126, 0.8225, 0.01647, 0.2812, 0.1451, 0.2812, 0.1451, 0.416, 0.4392, 0.2812, 0.1451, 0.416, 0.4392, 0.416, 0.4392, 0.4199, 0.4361, 0.4199, 0.4361, 0.2883, 0.1394, 0.4199, 0.4361, 0.2883, 0.1393, 0.2883, 0.1394, 0.4199, 0.4361, 0.416, 0.4392, 0.2812, 0.1451, 0.4199, 0.4361, 0.2812, 0.1451, 0.2883, 0.1393, 0.4199, 0.4361, 0.2883, 0.1394, 0.2812, 0.1451, 0.4199, 0.4361, 0.2812, 0.1451, 0.416, 0.4392])
me_plane.materials.append(mat_material)
me_plane.use_remesh_preserve_volume = False
me_plane.use_remesh_preserve_attributes = False
me_plane.use_mirror_vertex_groups = False
me_plane.update()

# ---- objects
ob_plane = bpy.data.objects.new('Plane', me_plane)
ob_lamp = bpy.data.objects.new('Lamp', light_spot)
ob_camera = bpy.data.objects.new('Camera', cam_camera)

# ---- transforms, parenting, visibility, modifiers, constraints
ob_plane.location = (0.0006121, 0.0004463, 0.0003482)
ob_plane.lock_rotations_4d = False
ob_plane.empty_display_type = 'ARROWS'
ob_plane.color = (0.0, 0.0, 0.0, 1.0)
ob_plane.lineart.crease_threshold = 0.0
ob_lamp.location = (4.076, 1.005, 5.904)
ob_lamp.rotation_euler = (0.6503, 0.05522, 1.866)
ob_lamp.lock_rotations_4d = False
ob_lamp.empty_display_type = 'ARROWS'
ob_lamp.color = (0.0, 0.0, 0.0, 0.0)
ob_lamp.lineart.crease_threshold = 0.0
ob_camera.location = (7.481, -6.508, 5.344)
ob_camera.rotation_euler = (1.109, 0.01082, 0.8149)
ob_camera.lock_rotations_4d = False
ob_camera.empty_display_type = 'ARROWS'
ob_camera.color = (0.0, 0.0, 0.0, 0.0)
ob_camera.display_type = 'WIRE'
ob_camera.lineart.crease_threshold = 0.0

# ---- collection membership
col_collection_1.objects.link(ob_plane)
col_collection_1.objects.link(ob_lamp)
col_collection_1.objects.link(ob_camera)

# ---- scene / render settings (as saved in the file)
scene.camera = ob_camera
scene.frame_start = 1; scene.frame_end = 1; scene.frame_set(1)
scene.render.engine = 'BLENDER_EEVEE_NEXT'
scene.render.image_settings.file_format = 'JPEG'
scene.render.image_settings.color_mode = 'RGB'
scene.render.image_settings.compression = 90
scene.render.resolution_x = 800
scene.render.resolution_y = 600
scene.render.pixel_aspect_x = 100.0
scene.render.pixel_aspect_y = 100.0
scene.render.fps = 25
scene.render.dither_intensity = 0.0
scene.render.use_compositing = False
scene.render.use_sequencer = False
scene.render.bake_margin = 2
scene.render.bake_bias = 0.0
scene.render.use_stamp_time = False
scene.render.use_stamp_date = False
scene.render.use_stamp_frame = False
scene.render.use_stamp_camera = False
scene.render.use_stamp_scene = False
scene.render.use_stamp_filename = False
scene.render.use_stamp_render_time = False
scene.render.stamp_font_size = 0
scene.cycles.use_denoising = False
scene.cycles.samples = 10
scene.cycles.sampling_pattern = 'TABULATED_SOBOL'
scene.cycles.light_sampling_threshold = 0.0
scene.cycles.use_adaptive_sampling = False
scene.cycles.use_light_tree = False
scene.cycles.blur_glossy = 0.0
scene.cycles.volume_bounces = 1
scene.cycles.pixel_filter_type = 'GAUSSIAN'
scene.cycles.sample_clamp_indirect = 0.0
scene.view_settings.view_transform = 'Raw'
bpy.context.view_layer.update()
